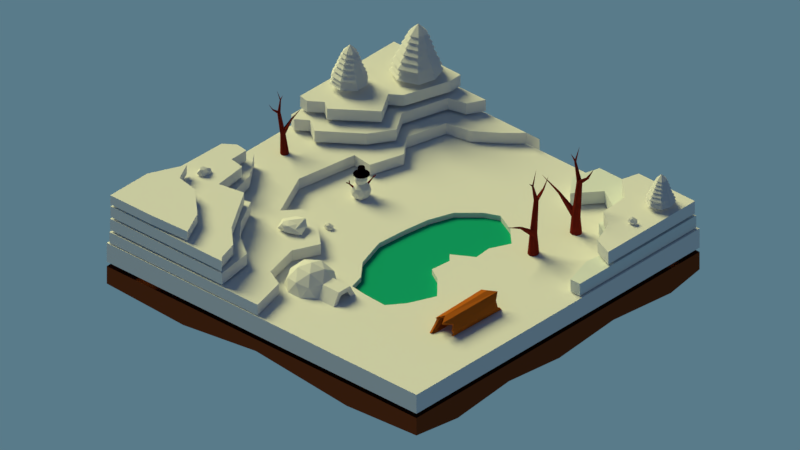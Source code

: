 # Source: xuexi2.blend  (saved by Blender 2.79.0; exported with 4.5.12 LTS)
import bpy
from mathutils import Matrix  # noqa: F401  (used for matrix-valued properties, if any)

bpy.ops.wm.read_factory_settings(use_empty=True)
scene = bpy.context.scene
scene.name = 'Scene'

# ---- collections
col_collection_1 = bpy.data.collections.new('Collection 1'); scene.collection.children.link(col_collection_1)

# ---- materials (node trees are filled in below, after node groups)
mat_material_010 = bpy.data.materials.new('Material.010')
mat_material_010.alpha_threshold = 0.0
mat_material_010.roughness = 0.5
mat_material_022 = bpy.data.materials.new('Material.022')
mat_material_022.alpha_threshold = 0.0
mat_material_022.diffuse_color = (0.7991, 0.7913, 0.2384, 1.0)
mat_material_022.roughness = 0.5
mat_material_021 = bpy.data.materials.new('Material.021')
mat_material_021.alpha_threshold = 0.0
mat_material_021.diffuse_color = (0.1779, 0.016, 0.009721, 1.0)
mat_material_021.roughness = 0.5
mat_material_020 = bpy.data.materials.new('Material.020')
mat_material_020.alpha_threshold = 0.0
mat_material_020.diffuse_color = (0.2542, 0.1413, 0.02122, 1.0)
mat_material_020.roughness = 0.5
mat_material_019 = bpy.data.materials.new('Material.019')
mat_material_019.alpha_threshold = 0.0
mat_material_019.diffuse_color = (0.2747, 0.0, 0.003677, 1.0)
mat_material_019.roughness = 0.5
mat_material_011 = bpy.data.materials.new('Material.011')
mat_material_011.alpha_threshold = 0.0
mat_material_011.roughness = 0.5
mat_material_017 = bpy.data.materials.new('Material.017')
mat_material_017.alpha_threshold = 0.0
mat_material_017.roughness = 0.5
mat_material_018 = bpy.data.materials.new('Material.018')
mat_material_018.alpha_threshold = 0.0
mat_material_018.roughness = 0.5
mat_material_016 = bpy.data.materials.new('Material.016')
mat_material_016.alpha_threshold = 0.0
mat_material_016.roughness = 0.5
mat_material_015 = bpy.data.materials.new('Material.015')
mat_material_015.alpha_threshold = 0.0
mat_material_015.roughness = 0.5
mat_material_014 = bpy.data.materials.new('Material.014')
mat_material_014.alpha_threshold = 0.0
mat_material_014.roughness = 0.5
mat_material_012 = bpy.data.materials.new('Material.012')
mat_material_012.alpha_threshold = 0.0
mat_material_012.roughness = 0.5
mat_material_009 = bpy.data.materials.new('Material.009')
mat_material_009.alpha_threshold = 0.0
mat_material_009.roughness = 0.5
mat_material_008 = bpy.data.materials.new('Material.008')
mat_material_008.alpha_threshold = 0.0
mat_material_008.roughness = 0.5
mat_material_007 = bpy.data.materials.new('Material.007')
mat_material_007.alpha_threshold = 0.0
mat_material_007.diffuse_color = (0.8, 0.7125, 0.155, 1.0)
mat_material_007.roughness = 0.5
mat_material_005 = bpy.data.materials.new('Material.005')
mat_material_005.alpha_threshold = 0.0
mat_material_005.diffuse_color = (0.1793, 0.8, 0.1973, 1.0)
mat_material_005.roughness = 0.5
mat_material_006 = bpy.data.materials.new('Material.006')
mat_material_006.alpha_threshold = 0.0
mat_material_006.roughness = 0.5
mat_material_004 = bpy.data.materials.new('Material.004')
mat_material_004.alpha_threshold = 0.0
mat_material_004.roughness = 0.5

# ---- material node trees
mat_material_010.use_nodes = True; mat_material_010.node_tree.nodes.clear()
_N = mat_material_010.node_tree.nodes; _L = mat_material_010.node_tree.links
n0 = _N.new('ShaderNodeOutputMaterial'); n0.name = 'Material Output'; n0.location = (300, 300)
n1 = _N.new('ShaderNodeBsdfDiffuse'); n1.name = 'Diffuse BSDF'; n1.location = (10, 300)
_L.new(n1.outputs[0], n0.inputs[0])
n0.is_active_output = True
mat_material_022.use_nodes = True; mat_material_022.node_tree.nodes.clear()
_N = mat_material_022.node_tree.nodes; _L = mat_material_022.node_tree.links
n0 = _N.new('ShaderNodeOutputMaterial'); n0.name = 'Material Output'; n0.location = (300, 300)
n1 = _N.new('ShaderNodeBsdfDiffuse'); n1.name = 'Diffuse BSDF'; n1.location = (10, 300)
n1.inputs[0].default_value = (0.7526, 0.8, 0.8, 1.0)
_L.new(n1.outputs[0], n0.inputs[0])
n0.is_active_output = True
mat_material_021.use_nodes = True; mat_material_021.node_tree.nodes.clear()
_N = mat_material_021.node_tree.nodes; _L = mat_material_021.node_tree.links
n0 = _N.new('ShaderNodeOutputMaterial'); n0.name = 'Material Output'; n0.location = (300, 300)
n1 = _N.new('ShaderNodeBsdfDiffuse'); n1.name = 'Diffuse BSDF'; n1.location = (10, 300)
n1.inputs[0].default_value = (0.1789, 0.0156, 0.009429, 1.0)
_L.new(n1.outputs[0], n0.inputs[0])
n0.is_active_output = True
mat_material_020.use_nodes = True; mat_material_020.node_tree.nodes.clear()
_N = mat_material_020.node_tree.nodes; _L = mat_material_020.node_tree.links
n0 = _N.new('ShaderNodeOutputMaterial'); n0.name = 'Material Output'; n0.location = (300, 300)
n1 = _N.new('ShaderNodeBsdfDiffuse'); n1.name = 'Diffuse BSDF'; n1.location = (10, 300)
n1.inputs[0].default_value = (0.214, 0.04831, 0.0147, 1.0)
_L.new(n1.outputs[0], n0.inputs[0])
n0.is_active_output = True
mat_material_019.use_nodes = True; mat_material_019.node_tree.nodes.clear()
_N = mat_material_019.node_tree.nodes; _L = mat_material_019.node_tree.links
n0 = _N.new('ShaderNodeOutputMaterial'); n0.name = 'Material Output'; n0.location = (300, 300)
n1 = _N.new('ShaderNodeBsdfDiffuse'); n1.name = 'Diffuse BSDF'; n1.location = (10, 300)
n1.inputs[0].default_value = (0.448, 0.112, 0.01337, 1.0)
_L.new(n1.outputs[0], n0.inputs[0])
n0.is_active_output = True
mat_material_011.use_nodes = True; mat_material_011.node_tree.nodes.clear()
_N = mat_material_011.node_tree.nodes; _L = mat_material_011.node_tree.links
n0 = _N.new('ShaderNodeOutputMaterial'); n0.name = 'Material Output'; n0.location = (300, 300)
n1 = _N.new('ShaderNodeBsdfDiffuse'); n1.name = 'Diffuse BSDF'; n1.location = (10, 300)
_L.new(n1.outputs[0], n0.inputs[0])
n0.is_active_output = True
mat_material_017.use_nodes = True; mat_material_017.node_tree.nodes.clear()
_N = mat_material_017.node_tree.nodes; _L = mat_material_017.node_tree.links
n0 = _N.new('ShaderNodeOutputMaterial'); n0.name = 'Material Output'; n0.location = (300, 300)
n1 = _N.new('ShaderNodeBsdfDiffuse'); n1.name = 'Diffuse BSDF'; n1.location = (10, 300)
n1.inputs[0].default_value = (0.1282, 0.0, 0.0007453, 1.0)
_L.new(n1.outputs[0], n0.inputs[0])
n0.is_active_output = True
mat_material_018.use_nodes = True; mat_material_018.node_tree.nodes.clear()
_N = mat_material_018.node_tree.nodes; _L = mat_material_018.node_tree.links
n0 = _N.new('ShaderNodeOutputMaterial'); n0.name = 'Material Output'; n0.location = (300, 300)
n1 = _N.new('ShaderNodeBsdfDiffuse'); n1.name = 'Diffuse BSDF'; n1.location = (10, 300)
n1.inputs[0].default_value = (0.002063, 0.0003492, 0.0002437, 1.0)
_L.new(n1.outputs[0], n0.inputs[0])
n0.is_active_output = True
mat_material_016.use_nodes = True; mat_material_016.node_tree.nodes.clear()
_N = mat_material_016.node_tree.nodes; _L = mat_material_016.node_tree.links
n0 = _N.new('ShaderNodeOutputMaterial'); n0.name = 'Material Output'; n0.location = (300, 300)
n1 = _N.new('ShaderNodeBsdfDiffuse'); n1.name = 'Diffuse BSDF'; n1.location = (10, 300)
_L.new(n1.outputs[0], n0.inputs[0])
n0.is_active_output = True
mat_material_015.use_nodes = True; mat_material_015.node_tree.nodes.clear()
_N = mat_material_015.node_tree.nodes; _L = mat_material_015.node_tree.links
n0 = _N.new('ShaderNodeOutputMaterial'); n0.name = 'Material Output'; n0.location = (300, 300)
n1 = _N.new('ShaderNodeBsdfDiffuse'); n1.name = 'Diffuse BSDF'; n1.location = (10, 300)
_L.new(n1.outputs[0], n0.inputs[0])
n0.is_active_output = True
mat_material_014.use_nodes = True; mat_material_014.node_tree.nodes.clear()
_N = mat_material_014.node_tree.nodes; _L = mat_material_014.node_tree.links
n0 = _N.new('ShaderNodeOutputMaterial'); n0.name = 'Material Output'; n0.location = (300, 300)
n1 = _N.new('ShaderNodeBsdfDiffuse'); n1.name = 'Diffuse BSDF'; n1.location = (10, 300)
_L.new(n1.outputs[0], n0.inputs[0])
n0.is_active_output = True
mat_material_012.use_nodes = True; mat_material_012.node_tree.nodes.clear()
_N = mat_material_012.node_tree.nodes; _L = mat_material_012.node_tree.links
n0 = _N.new('ShaderNodeOutputMaterial'); n0.name = 'Material Output'; n0.location = (300, 300)
n1 = _N.new('ShaderNodeBsdfDiffuse'); n1.name = 'Diffuse BSDF'; n1.location = (10, 300)
_L.new(n1.outputs[0], n0.inputs[0])
n0.is_active_output = True
mat_material_009.use_nodes = True; mat_material_009.node_tree.nodes.clear()
_N = mat_material_009.node_tree.nodes; _L = mat_material_009.node_tree.links
n0 = _N.new('ShaderNodeOutputMaterial'); n0.name = 'Material Output'; n0.location = (300, 300)
n1 = _N.new('ShaderNodeBsdfDiffuse'); n1.name = 'Diffuse BSDF'; n1.location = (10, 300)
n1.inputs[0].default_value = (0.007041, 0.3757, 0.2031, 1.0)
_L.new(n1.outputs[0], n0.inputs[0])
n0.is_active_output = True
mat_material_008.use_nodes = True; mat_material_008.node_tree.nodes.clear()
_N = mat_material_008.node_tree.nodes; _L = mat_material_008.node_tree.links
n0 = _N.new('ShaderNodeOutputMaterial'); n0.name = 'Material Output'; n0.location = (300, 300)
n1 = _N.new('ShaderNodeBsdfDiffuse'); n1.name = 'Diffuse BSDF'; n1.location = (10, 300)
_L.new(n1.outputs[0], n0.inputs[0])
n0.is_active_output = True
mat_material_007.use_nodes = True; mat_material_007.node_tree.nodes.clear()
_N = mat_material_007.node_tree.nodes; _L = mat_material_007.node_tree.links
n0 = _N.new('ShaderNodeOutputMaterial'); n0.name = 'Material Output'; n0.location = (300, 300)
n1 = _N.new('ShaderNodeBsdfDiffuse'); n1.name = 'Diffuse BSDF'; n1.location = (10, 300)
_L.new(n1.outputs[0], n0.inputs[0])
n0.is_active_output = True
mat_material_005.use_nodes = True; mat_material_005.node_tree.nodes.clear()
_N = mat_material_005.node_tree.nodes; _L = mat_material_005.node_tree.links
n0 = _N.new('ShaderNodeOutputMaterial'); n0.name = 'Material Output'; n0.location = (300, 300)
n1 = _N.new('ShaderNodeBsdfDiffuse'); n1.name = 'Diffuse BSDF'; n1.location = (10, 300)
_L.new(n1.outputs[0], n0.inputs[0])
n0.is_active_output = True
mat_material_006.use_nodes = True; mat_material_006.node_tree.nodes.clear()
_N = mat_material_006.node_tree.nodes; _L = mat_material_006.node_tree.links
n0 = _N.new('ShaderNodeOutputMaterial'); n0.name = 'Material Output'; n0.location = (300, 300)
n1 = _N.new('ShaderNodeBsdfDiffuse'); n1.name = 'Diffuse BSDF'; n1.location = (10, 300)
_L.new(n1.outputs[0], n0.inputs[0])
n0.is_active_output = True
mat_material_004.use_nodes = True; mat_material_004.node_tree.nodes.clear()
_N = mat_material_004.node_tree.nodes; _L = mat_material_004.node_tree.links
n0 = _N.new('ShaderNodeOutputMaterial'); n0.name = 'Material Output'; n0.location = (300, 300)
n1 = _N.new('ShaderNodeBsdfDiffuse'); n1.name = 'Diffuse BSDF'; n1.location = (10, 300)
_L.new(n1.outputs[0], n0.inputs[0])
n0.is_active_output = True

# ---- world
world_world = bpy.data.worlds.new('World'); scene.world = world_world
world_world.use_nodes = True; world_world.node_tree.nodes.clear()
_N = world_world.node_tree.nodes; _L = world_world.node_tree.links
n0 = _N.new('ShaderNodeOutputWorld'); n0.name = 'World Output'; n0.location = (300, 300)
n1 = _N.new('ShaderNodeBackground'); n1.name = 'Background'; n1.location = (10, 300)
n2 = _N.new('ShaderNodeTexSky'); n2.name = 'Sky Texture'; n2.location = (-190, 300)
n2.sky_type = 'HOSEK_WILKIE'
n2.sun_elevation = 1.571
_L.new(n1.outputs[0], n0.inputs[0])
_L.new(n2.outputs[0], n1.inputs[0])
n0.is_active_output = True
world_world.color = (0.05088, 0.05088, 0.05088)
world_world.use_sun_shadow = False
world_world.sun_shadow_jitter_overblur = 0.0
world_world.cycles.sampling_method = 'MANUAL'

# ---- cameras
cam_camera = bpy.data.cameras.new('Camera')
cam_camera.type = 'ORTHO'
cam_camera.clip_end = 100.0
cam_camera.lens = 35.0
cam_camera.sensor_width = 32.0
cam_camera.sensor_height = 18.0
cam_camera.ortho_scale = 29.31
cam_camera.dof.focus_distance = 0.0

# ---- lights
light_sun = bpy.data.lights.new('Sun', 'SUN')
light_sun.color = (1.0, 0.9639, 0.4227)
light_sun.transmission_factor = 0.0
light_sun.angle = 0.5829
light_sun.energy = 3.0
light_sun.shadow_buffer_clip_start = 0.5
light_sun.shadow_soft_size = 0.3
light_sun.shadow_cascade_max_distance = 1000.0
light_sun.cycles.use_multiple_importance_sampling = False

# ---- meshes
me_cone_009 = bpy.data.meshes.new('Cone.009')
me_cone_009.from_pydata([(0.1481, 0.9878, 4.356), (0.1481, -0.01219, 6.356), (0.8552, 0.6949, 4.356), (1.148, -0.01219, 4.356), (0.8552, -0.7193, 4.356), (0.05817, -1.012, 4.356), (-0.6763, -0.8073, 4.356), (-0.9986, 0.04648, 4.356), (-0.6059, 0.7947, 4.356), (0.1258, 1.271, 3.263), (0.1258, -0.01219, 5.83), (1.033, 0.8954, 3.263), (1.409, -0.01219, 3.263), (1.033, -0.9198, 3.263), (0.0104, -1.296, 3.263), (-0.9323, -1.033, 3.263), (-1.346, 0.06312, 3.263), (-0.842, 1.023, 3.263), (0.08128, 1.532, 2.066), (0.08128, -0.01219, 5.154), (1.173, 1.08, 2.066), (1.625, -0.01219, 2.066), (1.173, -1.104, 2.066), (-0.05758, -1.556, 2.066), (-1.192, -1.24, 2.066), (-1.689, 0.0784, 2.066), (-1.083, 1.234, 2.066), (0.01445, 1.775, 0.8862), (0.01445, -0.01219, 4.46), (1.278, 1.251, 0.8862), (1.801, -0.01219, 0.8862), (1.278, -1.276, 0.8862), (-0.1463, -1.799, 0.8862), (-1.459, -1.433, 0.8862), (-2.035, 0.09265, 0.8862), (-1.333, 1.43, 0.8862), (-0.0301, 2.057, -0.4605), (-0.0301, -0.01219, 3.677), (1.433, 1.451, -0.4605), (2.039, -0.01219, -0.4605), (1.433, -1.475, -0.4605), (-0.2162, -2.081, -0.4605), (-1.736, -1.657, -0.4605), (-2.403, 0.1092, -0.4605), (-1.59, 1.657, -0.4605), (-0.05237, 2.375, -1.759), (-0.05237, -0.01219, 3.016), (1.636, 1.676, -1.759), (2.335, -0.01219, -1.759), (1.636, -1.7, -1.759), (-0.2671, -2.4, -1.759), (-2.021, -1.911, -1.759), (-2.79, 0.1279, -1.759), (-1.853, 1.914, -1.759), (0.1036, 2.511, -3.044), (0.1036, -0.01219, 2.003), (1.888, 1.772, -3.044), (2.627, -0.01219, -3.044), (1.888, -1.797, -3.044), (-0.1234, -2.536, -3.044), (-1.977, -2.019, -3.044), (-2.79, 0.1359, -3.044), (-1.799, 2.024, -3.044), (0.1036, 2.625, -4.252), (0.1036, -0.01219, 1.022), (1.968, 1.852, -4.252), (2.74, -0.01219, -4.252), (1.968, -1.877, -4.252), (-0.1336, -2.649, -4.252), (-2.07, -2.109, -4.252), (-2.92, 0.1425, -4.252), (-1.885, 2.115, -4.252), (0.1036, 1.412, -6.496), (0.1036, 1.14, 1.5), (1.111, 0.995, -6.496), (0.918, 0.8022, 1.5), (1.528, -0.01219, -6.496), (1.255, -0.01219, 1.5), (1.111, -1.019, -6.496), (0.918, -0.8266, 1.5), (0.1036, -1.437, -6.496), (0.1036, -1.164, 1.5), (-0.9036, -1.019, -6.496), (-0.7109, -0.8266, 1.5), (-1.321, -0.01219, -6.496), (-1.048, -0.01219, 1.5), (-0.9036, 0.995, -6.496), (-0.7109, 0.8022, 1.5)], [], [(0, 1, 2), (2, 1, 3), (3, 1, 4), (4, 1, 5), (5, 1, 6), (6, 1, 7), (7, 1, 8), (8, 1, 0), (0, 2, 3, 4, 5, 6, 7, 8), (9, 10, 11), (11, 10, 12), (12, 10, 13), (13, 10, 14), (14, 10, 15), (15, 10, 16), (16, 10, 17), (17, 10, 9), (9, 11, 12, 13, 14, 15, 16, 17), (18, 19, 20), (20, 19, 21), (21, 19, 22), (22, 19, 23), (23, 19, 24), (24, 19, 25), (25, 19, 26), (26, 19, 18), (18, 20, 21, 22, 23, 24, 25, 26), (27, 28, 29), (29, 28, 30), (30, 28, 31), (31, 28, 32), (32, 28, 33), (33, 28, 34), (34, 28, 35), (35, 28, 27), (27, 29, 30, 31, 32, 33, 34, 35), (36, 37, 38), (38, 37, 39), (39, 37, 40), (40, 37, 41), (41, 37, 42), (42, 37, 43), (43, 37, 44), (44, 37, 36), (36, 38, 39, 40, 41, 42, 43, 44), (45, 46, 47), (47, 46, 48), (48, 46, 49), (49, 46, 50), (50, 46, 51), (51, 46, 52), (52, 46, 53), (53, 46, 45), (45, 47, 48, 49, 50, 51, 52, 53), (54, 55, 56), (56, 55, 57), (57, 55, 58), (58, 55, 59), (59, 55, 60), (60, 55, 61), (61, 55, 62), (62, 55, 54), (54, 56, 57, 58, 59, 60, 61, 62), (63, 64, 65), (65, 64, 66), (66, 64, 67), (67, 64, 68), (68, 64, 69), (69, 64, 70), (70, 64, 71), (71, 64, 63), (63, 65, 66, 67, 68, 69, 70, 71), (72, 73, 75, 74), (74, 75, 77, 76), (76, 77, 79, 78), (78, 79, 81, 80), (80, 81, 83, 82), (82, 83, 85, 84), (75, 73, 87, 85, 83, 81, 79, 77), (84, 85, 87, 86), (86, 87, 73, 72), (72, 74, 76, 78, 80, 82, 84, 86)])
me_cone_009.use_remesh_preserve_volume = False
me_cone_009.use_remesh_preserve_attributes = False
me_cone_009.use_mirror_vertex_groups = False
me_cone_009.update()
me_icosphere_007 = bpy.data.meshes.new('Icosphere.007')
me_icosphere_007.from_pydata([(-0.2479, 0.06185, -0.8359), (0.3389, 0.6905, -0.749), (0.2907, -0.8628, 0.5038), (0.434, 0.8086, 0.4799), (1.535, 0.8113, 0.5017), (2.024, -0.2725, 0.4809), (0.4925, -0.2901, -0.9866), (1.297, -0.3272, -0.8321), (0.747, -0.8453, -0.5167), (1.32, 0.2294, -0.8705), (-0.4154, -0.5, -0.5257), (2.23, -0.006705, 0.02547), (1.872, -0.809, 0.0), (-0.4538, -0.309, 0.0), (0.7677, -0.9495, -0.03219), (-0.7147, 0.5225, -0.348), (1.712, 0.809, 0.0), (0.2824, 0.9952, 0.04592), (-0.5521, 0.0, 0.5257), (0.8132, -0.5, 0.8507), (0.2609, 0.1986, 1.019), (-0.1639, -0.5862, 0.6332), (-0.269, 0.309, 0.8507)], [], [(6, 0, 1), (6, 1, 9), (7, 9, 11), (0, 10, 13), (1, 15, 17), (9, 1, 16), (7, 11, 12), (0, 13, 15), (9, 16, 11), (2, 5, 19), (3, 18, 22), (4, 3, 20), (5, 4, 20), (20, 3, 22), (22, 21, 20), (22, 18, 21), (21, 19, 20), (21, 2, 19), (19, 5, 20), (11, 4, 5), (11, 16, 4), (17, 3, 4), (15, 18, 3), (15, 13, 18), (13, 21, 18), (14, 2, 21), (12, 5, 2), (12, 11, 5), (16, 17, 4), (16, 1, 17), (17, 15, 3), (13, 14, 21), (13, 10, 14), (10, 8, 14), (14, 12, 2), (14, 8, 12), (8, 7, 12), (1, 0, 15), (0, 6, 10), (6, 8, 10), (7, 6, 9), (6, 7, 8)])
me_icosphere_007.materials.append(mat_material_010)
me_icosphere_007.use_remesh_preserve_volume = False
me_icosphere_007.use_remesh_preserve_attributes = False
me_icosphere_007.use_mirror_vertex_groups = False
me_icosphere_007.update()
me_plane_012 = bpy.data.meshes.new('Plane.012')
me_plane_012.from_pydata([(1.0, -1.0, 0.0), (-0.6278, -1.0, 0.0), (1.0, -0.0347, 0.0), (-0.5135, -0.7109, 0.0), (-0.1421, -0.5585, 0.0), (0.03885, -0.3109, 0.0), (0.4769, -0.2823, 0.0), (0.7626, 0.03196, 0.0), (-0.6278, -1.0, 0.1872), (1.0, -1.0, 0.1872), (1.0, -0.0347, 0.1872), (-0.5135, -0.7109, 0.1872), (-0.1421, -0.5585, 0.1872), (0.03885, -0.3109, 0.1872), (0.4769, -0.2823, 0.1872), (0.7626, 0.03196, 0.1872)], [], [(2, 0, 1, 3, 4, 5, 6, 7), (10, 15, 14, 13, 12, 11, 8, 9), (0, 2, 10, 9), (7, 6, 14, 15), (5, 4, 12, 13), (3, 1, 8, 11), (1, 0, 9, 8), (2, 7, 15, 10), (6, 5, 13, 14), (4, 3, 11, 12)])
me_plane_012.use_remesh_preserve_volume = False
me_plane_012.use_remesh_preserve_attributes = False
me_plane_012.use_mirror_vertex_groups = False
me_plane_012.update()
me_plane_011 = bpy.data.meshes.new('Plane.011')
me_plane_011.from_pydata([(-1.0, -1.0, 0.0), (1.0, -1.0, 0.0), (-1.0, -0.853, 0.1662), (-1.0, -0.853, 0.0), (1.0, 0.5191, 0.0), (-0.5989, -0.7296, 0.0), (-0.1924, -0.7732, 0.0), (-0.05445, -0.5554, 0.0), (0.1198, -0.2722, 0.0), (0.3811, -0.3376, 0.0), (0.5191, -0.1125, 0.0), (0.6715, 0.1416, 0.0), (0.3666, 0.4029, 0.0), (0.6425, 0.6207, 0.0), (-1.0, -1.0, 0.1662), (1.0, -1.0, 0.1662), (1.0, 0.5191, 0.1662), (-0.5989, -0.7296, 0.1662), (-0.1924, -0.7732, 0.1662), (-0.05445, -0.5554, 0.1662), (0.1198, -0.2722, 0.1662), (0.3811, -0.3376, 0.1662), (0.5191, -0.1125, 0.1662), (0.6715, 0.1416, 0.1662), (0.3666, 0.4029, 0.1662), (0.6425, 0.6207, 0.1662)], [], [(0, 3, 5, 6, 7, 8, 9, 10, 11, 12, 13, 4, 1), (14, 15, 16, 25, 24, 23, 22, 21, 20, 19, 18, 17, 2), (3, 0, 14, 2), (9, 8, 20, 21), (0, 1, 15, 14), (10, 9, 21, 22), (11, 10, 22, 23), (1, 4, 16, 15), (12, 11, 23, 24), (5, 3, 2, 17), (13, 12, 24, 25), (6, 5, 17, 18), (4, 13, 25, 16), (7, 6, 18, 19), (8, 7, 19, 20)])
me_plane_011.materials.append(mat_material_022)
me_plane_011.use_remesh_preserve_volume = False
me_plane_011.use_remesh_preserve_attributes = False
me_plane_011.use_mirror_vertex_groups = False
me_plane_011.update()
me_cone_008 = bpy.data.meshes.new('Cone.008')
me_cone_008.from_pydata([(0.1481, 0.9878, 4.356), (0.1481, -0.01219, 6.356), (0.8552, 0.6949, 4.356), (1.148, -0.01219, 4.356), (0.8552, -0.7193, 4.356), (0.05817, -1.012, 4.356), (-0.6763, -0.8073, 4.356), (-0.9986, 0.04648, 4.356), (-0.6059, 0.7947, 4.356), (0.1258, 1.271, 3.263), (0.1258, -0.01219, 5.83), (1.033, 0.8954, 3.263), (1.409, -0.01219, 3.263), (1.033, -0.9198, 3.263), (0.0104, -1.296, 3.263), (-0.9323, -1.033, 3.263), (-1.346, 0.06312, 3.263), (-0.842, 1.023, 3.263), (0.08128, 1.532, 2.066), (0.08128, -0.01219, 5.154), (1.173, 1.08, 2.066), (1.625, -0.01219, 2.066), (1.173, -1.104, 2.066), (-0.05758, -1.556, 2.066), (-1.192, -1.24, 2.066), (-1.689, 0.0784, 2.066), (-1.083, 1.234, 2.066), (0.01445, 1.775, 0.8862), (0.01445, -0.01219, 4.46), (1.278, 1.251, 0.8862), (1.801, -0.01219, 0.8862), (1.278, -1.276, 0.8862), (-0.1463, -1.799, 0.8862), (-1.459, -1.433, 0.8862), (-2.035, 0.09265, 0.8862), (-1.333, 1.43, 0.8862), (-0.0301, 2.057, -0.4605), (-0.0301, -0.01219, 3.677), (1.433, 1.451, -0.4605), (2.039, -0.01219, -0.4605), (1.433, -1.475, -0.4605), (-0.2162, -2.081, -0.4605), (-1.736, -1.657, -0.4605), (-2.403, 0.1092, -0.4605), (-1.59, 1.657, -0.4605), (-0.05237, 2.375, -1.759), (-0.05237, -0.01219, 3.016), (1.636, 1.676, -1.759), (2.335, -0.01219, -1.759), (1.636, -1.7, -1.759), (-0.2671, -2.4, -1.759), (-2.021, -1.911, -1.759), (-2.79, 0.1279, -1.759), (-1.853, 1.914, -1.759), (0.1036, 2.511, -3.044), (0.1036, -0.01219, 2.003), (1.888, 1.772, -3.044), (2.627, -0.01219, -3.044), (1.888, -1.797, -3.044), (-0.1234, -2.536, -3.044), (-1.977, -2.019, -3.044), (-2.79, 0.1359, -3.044), (-1.799, 2.024, -3.044), (0.1036, 2.625, -4.252), (0.1036, -0.01219, 1.022), (1.968, 1.852, -4.252), (2.74, -0.01219, -4.252), (1.968, -1.877, -4.252), (-0.1336, -2.649, -4.252), (-2.07, -2.109, -4.252), (-2.92, 0.1425, -4.252), (-1.885, 2.115, -4.252), (0.1036, 1.412, -6.496), (0.1036, 1.14, 1.5), (1.111, 0.995, -6.496), (0.918, 0.8022, 1.5), (1.528, -0.01219, -6.496), (1.255, -0.01219, 1.5), (1.111, -1.019, -6.496), (0.918, -0.8266, 1.5), (0.1036, -1.437, -6.496), (0.1036, -1.164, 1.5), (-0.9036, -1.019, -6.496), (-0.7109, -0.8266, 1.5), (-1.321, -0.01219, -6.496), (-1.048, -0.01219, 1.5), (-0.9036, 0.995, -6.496), (-0.7109, 0.8022, 1.5)], [], [(0, 1, 2), (2, 1, 3), (3, 1, 4), (4, 1, 5), (5, 1, 6), (6, 1, 7), (7, 1, 8), (8, 1, 0), (0, 2, 3, 4, 5, 6, 7, 8), (9, 10, 11), (11, 10, 12), (12, 10, 13), (13, 10, 14), (14, 10, 15), (15, 10, 16), (16, 10, 17), (17, 10, 9), (9, 11, 12, 13, 14, 15, 16, 17), (18, 19, 20), (20, 19, 21), (21, 19, 22), (22, 19, 23), (23, 19, 24), (24, 19, 25), (25, 19, 26), (26, 19, 18), (18, 20, 21, 22, 23, 24, 25, 26), (27, 28, 29), (29, 28, 30), (30, 28, 31), (31, 28, 32), (32, 28, 33), (33, 28, 34), (34, 28, 35), (35, 28, 27), (27, 29, 30, 31, 32, 33, 34, 35), (36, 37, 38), (38, 37, 39), (39, 37, 40), (40, 37, 41), (41, 37, 42), (42, 37, 43), (43, 37, 44), (44, 37, 36), (36, 38, 39, 40, 41, 42, 43, 44), (45, 46, 47), (47, 46, 48), (48, 46, 49), (49, 46, 50), (50, 46, 51), (51, 46, 52), (52, 46, 53), (53, 46, 45), (45, 47, 48, 49, 50, 51, 52, 53), (54, 55, 56), (56, 55, 57), (57, 55, 58), (58, 55, 59), (59, 55, 60), (60, 55, 61), (61, 55, 62), (62, 55, 54), (54, 56, 57, 58, 59, 60, 61, 62), (63, 64, 65), (65, 64, 66), (66, 64, 67), (67, 64, 68), (68, 64, 69), (69, 64, 70), (70, 64, 71), (71, 64, 63), (63, 65, 66, 67, 68, 69, 70, 71), (72, 73, 75, 74), (74, 75, 77, 76), (76, 77, 79, 78), (78, 79, 81, 80), (80, 81, 83, 82), (82, 83, 85, 84), (75, 73, 87, 85, 83, 81, 79, 77), (84, 85, 87, 86), (86, 87, 73, 72), (72, 74, 76, 78, 80, 82, 84, 86)])
me_cone_008.use_remesh_preserve_volume = False
me_cone_008.use_remesh_preserve_attributes = False
me_cone_008.use_mirror_vertex_groups = False
me_cone_008.update()
me_cone_007 = bpy.data.meshes.new('Cone.007')
me_cone_007.from_pydata([(0.1481, 0.9878, 4.356), (0.1481, -0.01219, 6.356), (0.8552, 0.6949, 4.356), (1.148, -0.01219, 4.356), (0.8552, -0.7193, 4.356), (0.05817, -1.012, 4.356), (-0.6763, -0.8073, 4.356), (-0.9986, 0.04648, 4.356), (-0.6059, 0.7947, 4.356), (0.1258, 1.271, 3.263), (0.1258, -0.01219, 5.83), (1.033, 0.8954, 3.263), (1.409, -0.01219, 3.263), (1.033, -0.9198, 3.263), (0.0104, -1.296, 3.263), (-0.9323, -1.033, 3.263), (-1.346, 0.06312, 3.263), (-0.842, 1.023, 3.263), (0.08128, 1.532, 2.066), (0.08128, -0.01219, 5.154), (1.173, 1.08, 2.066), (1.625, -0.01219, 2.066), (1.173, -1.104, 2.066), (-0.05758, -1.556, 2.066), (-1.192, -1.24, 2.066), (-1.689, 0.0784, 2.066), (-1.083, 1.234, 2.066), (0.01445, 1.775, 0.8862), (0.01445, -0.01219, 4.46), (1.278, 1.251, 0.8862), (1.801, -0.01219, 0.8862), (1.278, -1.276, 0.8862), (-0.1463, -1.799, 0.8862), (-1.459, -1.433, 0.8862), (-2.035, 0.09265, 0.8862), (-1.333, 1.43, 0.8862), (-0.0301, 2.057, -0.4605), (-0.0301, -0.01219, 3.677), (1.433, 1.451, -0.4605), (2.039, -0.01219, -0.4605), (1.433, -1.475, -0.4605), (-0.2162, -2.081, -0.4605), (-1.736, -1.657, -0.4605), (-2.403, 0.1092, -0.4605), (-1.59, 1.657, -0.4605), (-0.05237, 2.375, -1.759), (-0.05237, -0.01219, 3.016), (1.636, 1.676, -1.759), (2.335, -0.01219, -1.759), (1.636, -1.7, -1.759), (-0.2671, -2.4, -1.759), (-2.021, -1.911, -1.759), (-2.79, 0.1279, -1.759), (-1.853, 1.914, -1.759), (0.1036, 2.511, -3.044), (0.1036, -0.01219, 2.003), (1.888, 1.772, -3.044), (2.627, -0.01219, -3.044), (1.888, -1.797, -3.044), (-0.1234, -2.536, -3.044), (-1.977, -2.019, -3.044), (-2.79, 0.1359, -3.044), (-1.799, 2.024, -3.044), (0.1036, 2.625, -4.252), (0.1036, -0.01219, 1.022), (1.968, 1.852, -4.252), (2.74, -0.01219, -4.252), (1.968, -1.877, -4.252), (-0.1336, -2.649, -4.252), (-2.07, -2.109, -4.252), (-2.92, 0.1425, -4.252), (-1.885, 2.115, -4.252), (0.1036, 1.412, -6.496), (0.1036, 1.14, 1.5), (1.111, 0.995, -6.496), (0.918, 0.8022, 1.5), (1.528, -0.01219, -6.496), (1.255, -0.01219, 1.5), (1.111, -1.019, -6.496), (0.918, -0.8266, 1.5), (0.1036, -1.437, -6.496), (0.1036, -1.164, 1.5), (-0.9036, -1.019, -6.496), (-0.7109, -0.8266, 1.5), (-1.321, -0.01219, -6.496), (-1.048, -0.01219, 1.5), (-0.9036, 0.995, -6.496), (-0.7109, 0.8022, 1.5)], [], [(0, 1, 2), (2, 1, 3), (3, 1, 4), (4, 1, 5), (5, 1, 6), (6, 1, 7), (7, 1, 8), (8, 1, 0), (0, 2, 3, 4, 5, 6, 7, 8), (9, 10, 11), (11, 10, 12), (12, 10, 13), (13, 10, 14), (14, 10, 15), (15, 10, 16), (16, 10, 17), (17, 10, 9), (9, 11, 12, 13, 14, 15, 16, 17), (18, 19, 20), (20, 19, 21), (21, 19, 22), (22, 19, 23), (23, 19, 24), (24, 19, 25), (25, 19, 26), (26, 19, 18), (18, 20, 21, 22, 23, 24, 25, 26), (27, 28, 29), (29, 28, 30), (30, 28, 31), (31, 28, 32), (32, 28, 33), (33, 28, 34), (34, 28, 35), (35, 28, 27), (27, 29, 30, 31, 32, 33, 34, 35), (36, 37, 38), (38, 37, 39), (39, 37, 40), (40, 37, 41), (41, 37, 42), (42, 37, 43), (43, 37, 44), (44, 37, 36), (36, 38, 39, 40, 41, 42, 43, 44), (45, 46, 47), (47, 46, 48), (48, 46, 49), (49, 46, 50), (50, 46, 51), (51, 46, 52), (52, 46, 53), (53, 46, 45), (45, 47, 48, 49, 50, 51, 52, 53), (54, 55, 56), (56, 55, 57), (57, 55, 58), (58, 55, 59), (59, 55, 60), (60, 55, 61), (61, 55, 62), (62, 55, 54), (54, 56, 57, 58, 59, 60, 61, 62), (63, 64, 65), (65, 64, 66), (66, 64, 67), (67, 64, 68), (68, 64, 69), (69, 64, 70), (70, 64, 71), (71, 64, 63), (63, 65, 66, 67, 68, 69, 70, 71), (72, 73, 75, 74), (74, 75, 77, 76), (76, 77, 79, 78), (78, 79, 81, 80), (80, 81, 83, 82), (82, 83, 85, 84), (75, 73, 87, 85, 83, 81, 79, 77), (84, 85, 87, 86), (86, 87, 73, 72), (72, 74, 76, 78, 80, 82, 84, 86)])
me_cone_007.use_remesh_preserve_volume = False
me_cone_007.use_remesh_preserve_attributes = False
me_cone_007.use_mirror_vertex_groups = False
me_cone_007.update()
me_cylinder_010 = bpy.data.meshes.new('Cylinder.010')
me_cylinder_010.from_pydata([(0.0, 1.0, -1.0), (1.291e-07, 0.4562, 1.0), (0.7071, 0.7071, -1.0), (0.4438, 0.3226, 1.003), (1.0, -4.371e-08, -1.0), (0.6276, -5.908e-08, 1.004), (0.7071, -0.7071, -1.0), (0.4438, -0.3226, 1.003), (-8.742e-08, -1.0, -1.0), (0.004419, -0.4562, 1.01), (-0.7071, -0.7071, -1.0), (-0.439, -0.3226, 0.9915), (-1.0, 1.192e-08, -1.0), (-0.6227, -1.131e-08, 0.9839), (-0.7071, 0.7071, -1.0), (-0.439, 0.3226, 0.9915), (0.8139, 0.2285, 2.826), (0.5598, 0.3231, 2.854), (0.919, -8.092e-07, 2.815), (0.8139, -0.2285, 2.826), (0.56, -0.3231, 2.853), (0.306, -0.2285, 2.882), (0.2008, -1.106e-06, 2.894), (0.306, 0.2285, 2.882), (-0.01001, 0.07312, 3.789), (-0.1134, 0.1034, 3.784), (0.03281, -1.036e-06, 3.792), (-0.01001, -0.07312, 3.789), (-0.1134, -0.1034, 3.784), (-0.2229, -0.07312, 3.78), (-0.2657, -8.827e-07, 3.782), (-0.2229, 0.07312, 3.78), (0.5826, -9.518e-07, 4.658), (0.06056, -0.4157, 1.221), (-0.3582, -0.2927, 1.217), (-0.5187, -1.45e-07, 1.246), (-0.3382, 0.2853, 1.272), (-2.664, -0.1821, 1.758), (-2.516, -0.2275, 1.785), (-2.726, -0.07258, 1.747), (-2.664, 0.03698, 1.758), (-2.507, -0.2138, 1.859), (-2.643, 0.02432, 1.858), (-2.648, -0.172, 1.838), (-2.703, -0.07258, 1.841), (-5.475, -0.1099, 2.289), (0.4889, -0.2911, 2.95), (0.6813, -0.1939, 2.98), (0.7727, -8.416e-07, 2.975), (0.6903, 0.1963, 2.969), (2.081, -0.03866, 3.25), (2.029, 0.07433, 3.257), (2.029, -0.1517, 3.257), (1.904, -0.1985, 3.274), (1.87, -0.1826, 3.323), (2.011, -0.03866, 3.331), (1.965, -0.1346, 3.335), (1.97, 0.05841, 3.33), (2.968, -0.07649, 3.894), (-0.1601, -0.06823, 3.857), (-0.1847, -8.843e-07, 3.88), (-0.1571, 0.068, 3.861), (-0.8702, 3.811e-05, 4.057)], [], [(0, 1, 3, 2), (2, 3, 5, 4), (4, 5, 7, 6), (6, 7, 9, 8), (8, 9, 11, 10), (10, 11, 13, 12), (9, 7, 19, 20, 33), (12, 13, 15, 14), (14, 15, 1, 0), (0, 2, 4, 6, 8, 10, 12, 14), (17, 23, 31, 25), (15, 13, 39, 40), (5, 3, 16, 18), (33, 34, 43, 41), (1, 15, 36, 23, 17), (3, 1, 17, 16), (7, 5, 18, 19), (9, 33, 41, 38), (29, 28, 32, 59), (22, 21, 29, 30), (47, 46, 54, 56), (49, 48, 55, 57), (23, 22, 30, 31), (21, 20, 46, 28, 29), (46, 20, 53, 54), (16, 17, 25, 24, 49), (27, 26, 32), (24, 25, 32), (25, 31, 61, 32), (30, 29, 62), (28, 27, 32), (26, 24, 32), (59, 60, 62), (38, 41, 45), (34, 33, 20, 21), (35, 34, 21, 22), (36, 35, 22, 23), (41, 43, 45), (44, 42, 45), (11, 9, 38, 37), (35, 36, 42, 44), (34, 35, 44, 43), (13, 11, 37, 39), (36, 15, 40, 42), (39, 37, 45), (43, 44, 45), (42, 40, 45), (40, 39, 45), (37, 38, 45), (55, 56, 58), (46, 47, 27, 28), (47, 48, 26, 27), (48, 49, 24, 26), (52, 50, 58), (54, 53, 58), (20, 19, 52, 53), (18, 16, 51, 50), (48, 47, 56, 55), (16, 49, 57, 51), (19, 18, 50, 52), (51, 57, 58), (53, 52, 58), (50, 51, 58), (57, 55, 58), (56, 54, 58), (60, 59, 32), (61, 60, 32), (29, 59, 62), (60, 61, 62), (31, 30, 62), (61, 31, 62)])
me_cylinder_010.materials.append(mat_material_021)
me_cylinder_010.use_remesh_preserve_volume = False
me_cylinder_010.use_remesh_preserve_attributes = False
me_cylinder_010.use_mirror_vertex_groups = False
me_cylinder_010.update()
me_cylinder_009 = bpy.data.meshes.new('Cylinder.009')
me_cylinder_009.from_pydata([(0.0, 1.0, -1.0), (1.291e-07, 0.4562, 1.0), (0.7071, 0.7071, -1.0), (0.4438, 0.3226, 1.003), (1.0, -4.371e-08, -1.0), (0.6276, -5.908e-08, 1.004), (0.7071, -0.7071, -1.0), (0.4438, -0.3226, 1.003), (-8.742e-08, -1.0, -1.0), (0.004419, -0.4562, 1.01), (-0.7071, -0.7071, -1.0), (-0.439, -0.3226, 0.9915), (-1.0, 1.192e-08, -1.0), (-0.6227, -1.131e-08, 0.9839), (-0.7071, 0.7071, -1.0), (-0.439, 0.3226, 0.9915), (0.8139, 0.2285, 2.826), (0.5598, 0.3231, 2.854), (0.919, -8.092e-07, 2.815), (0.8139, -0.2285, 2.826), (0.56, -0.3231, 2.853), (0.306, -0.2285, 2.882), (0.2008, -1.106e-06, 2.894), (0.306, 0.2285, 2.882), (-0.01001, 0.07312, 3.789), (-0.1134, 0.1034, 3.784), (0.03281, -1.036e-06, 3.792), (-0.01001, -0.07312, 3.789), (-0.1134, -0.1034, 3.784), (-0.2229, -0.07312, 3.78), (-0.2657, -8.827e-07, 3.782), (-0.2229, 0.07312, 3.78), (0.5826, -9.518e-07, 4.658), (0.06056, -0.4157, 1.221), (-0.3582, -0.2927, 1.217), (-0.5187, -1.45e-07, 1.246), (-0.3382, 0.2853, 1.272), (-2.664, -0.1821, 1.758), (-2.516, -0.2275, 1.785), (-2.726, -0.07258, 1.747), (-2.664, 0.03698, 1.758), (-2.507, -0.2138, 1.859), (-2.643, 0.02432, 1.858), (-2.648, -0.172, 1.838), (-2.703, -0.07258, 1.841), (-5.475, -0.1099, 2.289), (0.4889, -0.2911, 2.95), (0.6813, -0.1939, 2.98), (0.7727, -8.416e-07, 2.975), (0.6903, 0.1963, 2.969), (2.081, -0.03866, 3.25), (2.029, 0.07433, 3.257), (2.029, -0.1517, 3.257), (1.904, -0.1985, 3.274), (1.87, -0.1826, 3.323), (2.011, -0.03866, 3.331), (1.965, -0.1346, 3.335), (1.97, 0.05841, 3.33), (2.968, -0.07649, 3.894), (-0.1601, -0.06823, 3.857), (-0.1847, -8.843e-07, 3.88), (-0.1571, 0.068, 3.861), (-0.8702, 3.811e-05, 4.057)], [], [(0, 1, 3, 2), (2, 3, 5, 4), (4, 5, 7, 6), (6, 7, 9, 8), (8, 9, 11, 10), (10, 11, 13, 12), (9, 7, 19, 20, 33), (12, 13, 15, 14), (14, 15, 1, 0), (0, 2, 4, 6, 8, 10, 12, 14), (17, 23, 31, 25), (15, 13, 39, 40), (5, 3, 16, 18), (33, 34, 43, 41), (1, 15, 36, 23, 17), (3, 1, 17, 16), (7, 5, 18, 19), (9, 33, 41, 38), (29, 28, 32, 59), (22, 21, 29, 30), (47, 46, 54, 56), (49, 48, 55, 57), (23, 22, 30, 31), (21, 20, 46, 28, 29), (46, 20, 53, 54), (16, 17, 25, 24, 49), (27, 26, 32), (24, 25, 32), (25, 31, 61, 32), (30, 29, 62), (28, 27, 32), (26, 24, 32), (59, 60, 62), (38, 41, 45), (34, 33, 20, 21), (35, 34, 21, 22), (36, 35, 22, 23), (41, 43, 45), (44, 42, 45), (11, 9, 38, 37), (35, 36, 42, 44), (34, 35, 44, 43), (13, 11, 37, 39), (36, 15, 40, 42), (39, 37, 45), (43, 44, 45), (42, 40, 45), (40, 39, 45), (37, 38, 45), (55, 56, 58), (46, 47, 27, 28), (47, 48, 26, 27), (48, 49, 24, 26), (52, 50, 58), (54, 53, 58), (20, 19, 52, 53), (18, 16, 51, 50), (48, 47, 56, 55), (16, 49, 57, 51), (19, 18, 50, 52), (51, 57, 58), (53, 52, 58), (50, 51, 58), (57, 55, 58), (56, 54, 58), (60, 59, 32), (61, 60, 32), (29, 59, 62), (60, 61, 62), (31, 30, 62), (61, 31, 62)])
me_cylinder_009.materials.append(mat_material_021)
me_cylinder_009.use_remesh_preserve_volume = False
me_cylinder_009.use_remesh_preserve_attributes = False
me_cylinder_009.use_mirror_vertex_groups = False
me_cylinder_009.update()
me_cylinder_008 = bpy.data.meshes.new('Cylinder.008')
me_cylinder_008.from_pydata([(0.0, 1.0, -1.0), (1.291e-07, 0.4562, 1.0), (0.7071, 0.7071, -1.0), (0.4438, 0.3226, 1.003), (1.0, -4.371e-08, -1.0), (0.6276, -5.908e-08, 1.004), (0.7071, -0.7071, -1.0), (0.4438, -0.3226, 1.003), (-8.742e-08, -1.0, -1.0), (0.004419, -0.4562, 1.01), (-0.7071, -0.7071, -1.0), (-0.439, -0.3226, 0.9915), (-1.0, 1.192e-08, -1.0), (-0.6227, -1.131e-08, 0.9839), (-0.7071, 0.7071, -1.0), (-0.439, 0.3226, 0.9915), (0.8139, 0.2285, 2.826), (0.5598, 0.3231, 2.854), (0.919, -8.092e-07, 2.815), (0.8139, -0.2285, 2.826), (0.56, -0.3231, 2.853), (0.306, -0.2285, 2.882), (0.2008, -1.106e-06, 2.894), (0.306, 0.2285, 2.882), (-0.01001, 0.07312, 3.789), (-0.1134, 0.1034, 3.784), (0.03281, -1.036e-06, 3.792), (-0.01001, -0.07312, 3.789), (-0.1134, -0.1034, 3.784), (-0.2229, -0.07312, 3.78), (-0.2657, -8.827e-07, 3.782), (-0.2229, 0.07312, 3.78), (0.5826, -9.518e-07, 4.658), (0.06056, -0.4157, 1.221), (-0.3582, -0.2927, 1.217), (-0.5187, -1.45e-07, 1.246), (-0.3382, 0.2853, 1.272), (-2.664, -0.1821, 1.758), (-2.516, -0.2275, 1.785), (-2.726, -0.07258, 1.747), (-2.664, 0.03698, 1.758), (-2.507, -0.2138, 1.859), (-2.643, 0.02432, 1.858), (-2.648, -0.172, 1.838), (-2.703, -0.07258, 1.841), (-5.475, -0.1099, 2.289), (0.4889, -0.2911, 2.95), (0.6813, -0.1939, 2.98), (0.7727, -8.416e-07, 2.975), (0.6903, 0.1963, 2.969), (2.081, -0.03866, 3.25), (2.029, 0.07433, 3.257), (2.029, -0.1517, 3.257), (1.904, -0.1985, 3.274), (1.87, -0.1826, 3.323), (2.011, -0.03866, 3.331), (1.965, -0.1346, 3.335), (1.97, 0.05841, 3.33), (2.968, -0.07649, 3.894), (-0.1601, -0.06823, 3.857), (-0.1847, -8.843e-07, 3.88), (-0.1571, 0.068, 3.861), (-0.8702, 3.811e-05, 4.057)], [], [(0, 1, 3, 2), (2, 3, 5, 4), (4, 5, 7, 6), (6, 7, 9, 8), (8, 9, 11, 10), (10, 11, 13, 12), (9, 7, 19, 20, 33), (12, 13, 15, 14), (14, 15, 1, 0), (0, 2, 4, 6, 8, 10, 12, 14), (17, 23, 31, 25), (15, 13, 39, 40), (5, 3, 16, 18), (33, 34, 43, 41), (1, 15, 36, 23, 17), (3, 1, 17, 16), (7, 5, 18, 19), (9, 33, 41, 38), (29, 28, 32, 59), (22, 21, 29, 30), (47, 46, 54, 56), (49, 48, 55, 57), (23, 22, 30, 31), (21, 20, 46, 28, 29), (46, 20, 53, 54), (16, 17, 25, 24, 49), (27, 26, 32), (24, 25, 32), (25, 31, 61, 32), (30, 29, 62), (28, 27, 32), (26, 24, 32), (59, 60, 62), (38, 41, 45), (34, 33, 20, 21), (35, 34, 21, 22), (36, 35, 22, 23), (41, 43, 45), (44, 42, 45), (11, 9, 38, 37), (35, 36, 42, 44), (34, 35, 44, 43), (13, 11, 37, 39), (36, 15, 40, 42), (39, 37, 45), (43, 44, 45), (42, 40, 45), (40, 39, 45), (37, 38, 45), (55, 56, 58), (46, 47, 27, 28), (47, 48, 26, 27), (48, 49, 24, 26), (52, 50, 58), (54, 53, 58), (20, 19, 52, 53), (18, 16, 51, 50), (48, 47, 56, 55), (16, 49, 57, 51), (19, 18, 50, 52), (51, 57, 58), (53, 52, 58), (50, 51, 58), (57, 55, 58), (56, 54, 58), (60, 59, 32), (61, 60, 32), (29, 59, 62), (60, 61, 62), (31, 30, 62), (61, 31, 62)])
me_cylinder_008.materials.append(mat_material_021)
me_cylinder_008.use_remesh_preserve_volume = False
me_cylinder_008.use_remesh_preserve_attributes = False
me_cylinder_008.use_mirror_vertex_groups = False
me_cylinder_008.update()
me_plane_009 = bpy.data.meshes.new('Plane.009')
me_plane_009.from_pydata([(-1.0, 1.0, -0.1068), (-1.0, -1.0, -0.1068), (1.0, -1.0, -0.1068), (1.0, 1.0, -0.1068), (-1.0, 1.0, -0.2053), (-1.0, -1.0, -0.2053), (1.0, -1.0, -0.2053), (1.0, 1.0, -0.2053), (-0.7086, -1.0, -0.2431), (-0.3462, -1.0, -0.2053), (0.009897, -1.0, -0.2408), (0.3912, -1.0, -0.2053), (0.7977, -1.0, -0.244), (0.5925, 1.0, -0.2243), (0.1986, 1.0, -0.1706), (-0.1481, 1.0, -0.2369), (-0.4096, 1.0, -0.18), (-0.772, 1.0, -0.2274), (0.2419, 0.5501, -0.2053), (0.2586, 0.3765, -0.2053), (0.2977, -0.02883, -0.2053), (0.317, -0.2301, -0.2053), (0.3487, -0.5593, -0.2053), (-0.7566, 0.515, -0.2053), (-0.7437, 0.1064, -0.2053), (-0.7411, 0.02412, -0.2053), (-0.725, -0.4824, -0.2053), (-0.7228, -0.5512, -0.2053), (-1.0, 0.5064, -0.2276), (-1.0, 0.03732, -0.1734), (-1.0, -0.549, -0.2308), (0.4355, -0.5599, -0.2053), (0.4725, -0.1924, -0.2053), (0.488, -0.03853, -0.2053), (0.5373, 0.4515, -0.2053), (0.5483, 0.5609, -0.2053), (-0.6416, -0.5518, -0.2053), (-0.6277, -0.4589, -0.2053), (-0.5569, 0.01473, -0.2053), (-0.5348, 0.1627, -0.2053), (-0.4807, 0.5247, -0.2053), (0.6372, 0.5641, -0.2053), (0.6458, 0.4808, -0.2053), (0.7001, -0.04934, -0.2053), (0.709, -0.1351, -0.2053), (0.7528, -0.5623, -0.2053), (-0.3946, 0.5277, -0.2053), (-0.3843, 0.2032, -0.2053), (-0.3781, 0.005622, -0.2053), (-0.3653, -0.3953, -0.2053), (-0.3603, -0.5539, -0.2053), (1.0, -0.5642, -0.2449), (1.0, -0.06463, -0.2053), (1.0, 0.5768, -0.2416), (0.8419, -0.563, -0.2053), (0.8896, -0.09137, -0.2053), (0.8929, -0.05917, -0.2053), (0.9559, 0.5643, -0.2053), (0.957, 0.5753, -0.2053), (-0.302, -0.5543, -0.2053), (-0.2843, -0.3757, -0.2053), (-0.2472, -0.00105, -0.2053), (-0.2227, 0.2468, -0.2053), (-0.1942, 0.5348, -0.2053), (-0.1116, 0.5377, -0.2053), (-0.09138, 0.2821, -0.2053), (-0.06829, -0.01018, -0.2053), (-0.04401, -0.3175, -0.2053), (-0.02514, -0.5564, -0.2053), (0.05169, -0.557, -0.2053), (0.07705, -0.2882, -0.2053), (0.1025, -0.01889, -0.2053), (0.1367, 0.3436, -0.2053), (0.1559, 0.5471, -0.2053)], [], [(3, 0, 4, 17, 16, 15, 14, 13, 7), (4, 28, 23, 17), (1, 2, 6, 12, 11, 10, 9, 8, 5), (2, 3, 7, 53, 52, 51, 6), (0, 1, 5, 30, 29, 28, 4), (17, 23, 40, 16), (16, 46, 63, 15), (15, 64, 73, 14), (14, 18, 35, 13), (13, 41, 58, 7), (7, 58, 53), (12, 45, 31, 11), (11, 22, 69, 10), (10, 68, 59, 9), (9, 50, 36, 8), (35, 18, 19, 34), (34, 19, 20, 33), (33, 20, 21, 32), (32, 21, 22, 31), (31, 22, 11), (40, 23, 24, 39), (39, 24, 25, 38), (38, 25, 26, 37), (37, 26, 27, 36), (36, 27, 8), (69, 22, 21, 70), (70, 21, 20, 71), (71, 20, 19, 72), (72, 19, 18, 73), (73, 18, 14), (58, 41, 42, 57), (57, 42, 43, 56), (56, 43, 44, 55), (55, 44, 45, 54), (54, 45, 12), (63, 46, 47, 62), (62, 47, 48, 61), (61, 48, 49, 60), (60, 49, 50, 59), (59, 50, 9), (59, 68, 67, 60), (60, 67, 66, 61), (61, 66, 65, 62), (62, 65, 64, 63), (63, 64, 15), (53, 58, 57), (57, 56, 52, 53), (52, 55, 54, 51), (51, 54, 12, 6), (55, 52, 56), (23, 28, 29, 24), (24, 29, 25), (25, 29, 30, 26), (26, 30, 27), (27, 30, 5, 8), (73, 64, 65, 72), (72, 65, 66, 71), (71, 66, 67, 70), (70, 67, 68, 69), (69, 68, 10), (36, 50, 49, 37), (37, 49, 48, 38), (38, 48, 47, 39), (39, 47, 46, 40), (40, 46, 16), (31, 45, 44, 32), (32, 44, 43, 33), (33, 43, 42, 34), (34, 42, 41, 35), (35, 41, 13)])
me_plane_009.materials.append(mat_material_020)
me_plane_009.use_remesh_preserve_volume = False
me_plane_009.use_remesh_preserve_attributes = False
me_plane_009.use_mirror_vertex_groups = False
me_plane_009.update()
me_cylinder_006 = bpy.data.meshes.new('Cylinder.006')
me_cylinder_006.from_pydata([(5.721e-08, 1.0, -1.082), (-0.06235, 0.9018, 1.095), (0.5, 0.866, -1.0), (0.3969, 0.8121, 1.0), (0.8209, 0.5564, -1.0), (0.7046, 0.5613, 1.218), (1.0, -4.371e-08, -1.0), (0.9018, 0.06235, 1.0), (0.866, -0.5, -1.253), (0.8121, -0.3969, 1.363), (0.5, -0.8344, -1.0), (0.5049, -0.7181, 1.0), (0.01279, -1.0, -1.0), (0.07513, -0.9018, 1.109), (-0.4521, -0.866, -1.252), (-0.349, -0.8121, 1.0), (-0.866, -0.5, -1.197), (-0.7498, -0.5049, 1.0), (-1.069, -2.126e-07, -1.44), (-0.9707, -0.06235, 1.21), (-0.866, 0.5, -1.479), (-0.8121, 0.3969, 1.163), (-0.5, 0.945, -1.805), (-0.5049, 0.8287, 1.373), (0.4097, -0.6085, 1.0), (0.4058, -0.7028, -1.0), (-0.6085, -0.4097, 1.0), (-0.7028, -0.4058, -1.197), (0.06122, -0.7318, 1.109), (0.007591, -0.8115, -1.0), (-0.0506, 0.7318, 1.095), (5.721e-08, 0.8115, -1.082), (-0.4097, 0.6333, 1.373), (-0.4058, 0.7205, -1.805), (-0.6591, 0.3221, 1.163), (-0.7028, 0.4058, -1.479), (0.5996, 0.4274, 1.218), (0.6975, 0.4184, -1.0), (0.6591, -0.3221, 1.363), (-0.3071, -0.6591, 1.0), (-0.395, -0.7028, -1.252), (0.3221, 0.6591, 1.0), (0.4058, 0.7028, -1.0), (0.7318, 0.0506, 1.0), (0.8115, -3.547e-08, -1.0), (-0.7534, -0.0506, 1.21), (-0.827, -1.25e-07, -1.44), (0.3969, 0.8121, 0.999), (0.6599, 0.4219, -0.1465), (0.5031, 0.8631, -1.0), (0.8027, 0.005614, -0.7781), (0.8655, -0.499, -0.9775), (0.7157, 0.242, -0.3052), (0.7093, -0.4083, -1.253)], [], [(0, 1, 3, 47, 2), (2, 47, 3, 5, 4, 49), (4, 5, 7, 6), (6, 7, 9, 51, 8), (10, 11, 13, 12), (12, 13, 15, 14), (14, 15, 17, 16), (16, 17, 19, 18), (18, 19, 21, 20), (3, 41, 36, 5), (20, 21, 23, 22), (22, 23, 1, 0), (0, 31, 33, 22), (40, 39, 28, 29), (29, 28, 24, 25), (44, 50, 37), (27, 26, 39, 40), (8, 53, 44, 6), (7, 43, 38, 9), (46, 45, 26, 27), (18, 46, 27, 16), (35, 34, 45, 46), (33, 32, 34, 35), (42, 41, 30, 31), (37, 48, 36, 41, 42), (31, 30, 32, 33), (9, 11, 10, 8), (9, 38, 24, 11), (32, 23, 21, 34), (41, 3, 1, 30), (34, 21, 19, 45), (30, 1, 23, 32), (11, 24, 28, 13), (13, 28, 39, 15), (15, 39, 26, 17), (17, 26, 45, 19), (5, 36, 43, 7), (14, 40, 29, 12), (16, 27, 40, 14), (53, 38, 43, 44), (12, 29, 25, 10), (8, 10, 25, 53), (37, 50, 52, 48), (48, 52, 50, 43, 36), (22, 33, 35, 20), (20, 35, 46, 18), (31, 0, 2, 49, 42), (42, 49, 4, 37), (37, 4, 6, 44), (38, 53, 25, 24)])
me_cylinder_006.materials.append(mat_material_019)
me_cylinder_006.use_remesh_preserve_volume = False
me_cylinder_006.use_remesh_preserve_attributes = False
me_cylinder_006.use_mirror_vertex_groups = False
me_cylinder_006.update()
me_icosphere_006 = bpy.data.meshes.new('Icosphere.006')
me_icosphere_006.from_pydata([(-0.2728, 0.06185, -0.736), (0.3389, 0.8233, -0.749), (0.2903, -1.138, 0.5053), (0.434, 1.17, 0.4799), (1.533, 1.127, 0.512), (1.828, -0.2725, 1.269), (0.4925, -0.2959, -0.9866), (1.297, -0.344, -0.8321), (0.747, -1.308, -0.5167), (1.32, 0.2294, -0.8705), (-0.5043, -0.5, -0.169), (2.074, 0.03017, 0.6523), (1.772, -0.8353, 0.4007), (-0.6065, -0.309, 0.613), (0.7677, -1.655, -0.03219), (-0.7395, 0.5314, -0.2487), (1.712, 1.001, 0.002669), (0.2824, 1.537, 0.04592), (-0.6306, 1.295e-09, 0.8411), (0.8132, -0.5821, 0.8505), (0.2609, 0.1986, 1.019), (-0.2184, -0.5906, 0.8522), (-0.2786, 0.3103, 0.889)], [], [(6, 0, 1), (6, 1, 9), (7, 9, 11), (0, 10, 13), (1, 15, 17), (9, 1, 16), (7, 11, 12), (0, 13, 15), (9, 16, 11), (2, 5, 19), (3, 18, 22), (4, 3, 20), (5, 4, 20), (20, 3, 22), (22, 21, 20), (22, 18, 21), (21, 19, 20), (21, 2, 19), (19, 5, 20), (11, 4, 5), (11, 16, 4), (17, 3, 4), (15, 18, 3), (15, 13, 18), (13, 21, 18), (14, 2, 21), (12, 5, 2), (12, 11, 5), (16, 17, 4), (16, 1, 17), (17, 15, 3), (13, 14, 21), (13, 10, 14), (10, 8, 14), (14, 12, 2), (14, 8, 12), (8, 7, 12), (1, 0, 15), (0, 6, 10), (6, 8, 10), (7, 6, 9), (6, 7, 8)])
me_icosphere_006.materials.append(mat_material_011)
me_icosphere_006.use_remesh_preserve_volume = False
me_icosphere_006.use_remesh_preserve_attributes = False
me_icosphere_006.use_mirror_vertex_groups = False
me_icosphere_006.update()
me_cylinder_002 = bpy.data.meshes.new('Cylinder.002')
me_cylinder_002.from_pydata([(5.164, 0.6312, -0.7198), (5.292, 0.293, 1.19), (5.744, 0.1936, -0.7454), (5.455, 0.03448, 1.19), (5.615, -0.2684, -0.6249), (5.312, -0.2359, 1.19), (5.152, -0.5242, -0.6406), (5.007, -0.2477, 1.19), (4.577, -0.133, -0.7275), (4.844, 0.01075, 1.19), (4.731, 0.4121, -0.6609), (4.987, 0.2811, 1.19), (5.853, 0.03448, 2.099), (5.69, 0.293, 2.099), (5.711, -0.2359, 2.099), (5.406, -0.2477, 2.099), (5.243, 0.01075, 2.099), (5.385, 0.2811, 2.099), (5.094, -0.2477, 1.388), (4.941, 0.01075, 1.411), (4.07, -0.7123, 1.634), (4.161, -0.9156, 1.638), (4.328, -0.8644, 1.761), (4.257, -0.6551, 1.771), (-1.681, 1.909, 0.9997), (-3.399, 1.729, 1.919), (-0.9711, 1.656, 1.29), (-2.756, 1.501, 2.181), (-0.4512, 0.9657, 1.502), (-2.286, 0.8761, 2.373), (-0.2608, 0.02261, 1.58), (-2.114, 0.02261, 2.444), (-0.4512, -0.9205, 1.502), (-2.286, -0.8308, 2.373), (-0.9711, -1.611, 1.29), (-2.756, -1.456, 2.181), (-1.681, -1.864, 0.9997), (-3.399, -1.684, 1.919), (-2.392, -1.611, 0.7097), (-4.042, -1.456, 1.656), (-2.912, -0.9205, 0.4974), (-4.512, -0.8308, 1.464), (-3.102, 0.02261, 0.4197), (-4.685, 0.02261, 1.394), (-2.912, 0.9657, 0.4974), (-4.512, 0.8761, 1.464), (-2.392, 1.656, 0.7097), (-4.042, 1.501, 1.656), (-2.778, 3.459, 0.1764), (-3.872, 2.007, -0.2702), (-4.272, 0.02261, -0.4337), (-3.872, -1.962, -0.2702), (-2.778, -3.414, 0.1764), (-1.283, -3.946, 0.7865), (0.2112, -3.414, 1.397), (1.305, -1.962, 1.843), (1.706, 0.02261, 2.007), (1.305, 2.007, 1.843), (0.2112, 3.459, 1.397), (-1.283, 3.991, 0.7865), (-3.354, 1.024, 2.306), (-2.913, 1.457, 2.247), (-3.239, 1.212, 2.321), (-3.077, 1.37, 2.3), (-3.537, 1.679, 1.993), (-3.79, 1.179, 2.128), (-3.664, 1.579, 2.06), (-3.756, 1.396, 2.11), (-3.036, 0.6009, 2.436), (-2.456, 0.851, 2.434), (-2.86, 0.7092, 2.476), (-2.648, 0.8007, 2.475), (-2.919, 0.02261, 2.484), (-2.289, 0.02261, 2.502), (-2.722, 0.02261, 2.532), (-2.491, 0.02261, 2.539), (-3.036, -0.5557, 2.436), (-2.456, -0.8058, 2.434), (-2.86, -0.664, 2.476), (-2.648, -0.7555, 2.475), (-3.354, -0.9791, 2.306), (-2.913, -1.412, 2.247), (-3.239, -1.167, 2.321), (-3.077, -1.325, 2.3), (-3.79, -1.134, 2.128), (-3.537, -1.634, 1.993), (-3.756, -1.351, 2.11), (-3.664, -1.534, 2.06), (-4.226, -0.9791, 1.95), (-4.161, -1.412, 1.738), (-4.273, -1.167, 1.899), (-4.25, -1.325, 1.821), (-4.544, -0.5557, 1.82), (-4.618, -0.8058, 1.551), (-4.652, -0.664, 1.744), (-4.679, -0.7555, 1.646), (-4.661, 0.02261, 1.772), (-4.785, 0.02261, 1.483), (-4.79, 0.02261, 1.688), (-4.836, 0.02261, 1.582), (-4.544, 0.6009, 1.82), (-4.618, 0.851, 1.551), (-4.652, 0.7092, 1.744), (-4.679, 0.8007, 1.646), (-4.226, 1.024, 1.95), (-4.161, 1.457, 1.738), (-4.273, 1.212, 1.899), (-4.25, 1.37, 1.821), (-3.619, 2.007, -0.4051), (-2.525, 3.459, 0.04149), (-3.619, -1.962, -0.4051), (-4.02, 0.02261, -0.5686), (-1.031, -3.946, 0.6516), (-2.525, -3.414, 0.04149), (1.557, -1.962, 1.708), (0.4633, -3.414, 1.262), (1.557, 2.007, 1.708), (1.958, 0.02261, 1.872), (-1.031, 3.991, 0.6516), (0.4633, 3.459, 1.262), (1.19, -0.3588, -2.867), (-2.881, -0.4708, -2.637), (1.113, 0.1377, -3.113), (-2.931, -0.199, -2.698), (0.8352, 0.5527, -3.012), (-2.935, 0.05407, -2.618), (0.9142, 0.7632, -2.787), (-2.89, 0.03539, -2.477), (1.222, 0.34, -2.557), (-2.84, -0.2364, -2.416), (1.111, -0.1995, -2.647), (-2.836, -0.4895, -2.496), (-4.903, -0.3776, -2.753), (-4.853, -0.6494, -2.692), (-4.907, -0.1245, -2.673), (-4.862, -0.1432, -2.532), (-4.812, -0.415, -2.471), (-4.808, -0.6681, -2.551), (-3.319, -0.003441, -2.489), (-3.32, -0.2799, -2.429), (-3.724, 0.2949, -1.959), (-3.768, 0.5037, -1.989), (-4.046, 0.4404, -2.051), (-4.035, 0.224, -2.028), (2.468, 0.02262, -1.39), (3.03, -1.607, -0.0977), (0.6963, -2.614, -1.051), (-0.7463, 0.02262, -1.64), (0.6963, 2.659, -1.051), (3.03, 1.652, -0.0977), (0.163, -2.614, 0.452), (-2.171, -1.607, -0.501), (-2.171, 1.652, -0.501), (0.163, 2.659, 0.452), (1.606, 0.02262, 1.041), (-1.609, 0.02262, 0.7917), (1.785, -1.527, -1.382), (3.157, -0.9351, -0.8221), (2.115, -2.485, -0.6224), (3.487, 0.02262, -0.0623), (3.157, 0.9803, -0.8221), (0.9368, 0.02262, -1.728), (-0.1049, -1.527, -1.529), (1.785, 1.572, -1.382), (-0.1049, 1.572, -1.529), (2.115, 2.53, -0.6224), (2.65, -0.9351, 0.607), (2.65, 0.9803, 0.607), (0.4296, -3.077, -0.2993), (1.802, -2.485, 0.2608), (-1.79, -0.9351, -1.206), (-0.9424, -2.485, -0.8595), (-0.9424, 2.53, -0.8595), (-1.79, 0.9803, -1.206), (1.802, 2.53, 0.2608), (0.4296, 3.122, -0.2993), (0.9641, -1.527, 0.9301), (-1.256, -2.485, 0.02376), (-2.628, 0.02262, -0.5364), (-1.256, 2.53, 0.02376), (0.9641, 1.572, 0.9301), (-0.9255, -1.527, 0.7836), (-0.07752, 0.02262, 1.13), (-2.297, -0.9351, 0.2234), (-2.297, 0.9803, 0.2234), (-0.9255, 1.572, 0.7836), (7.63, 0.02262, -4.153), (8.5, -2.499, -2.152), (4.887, -4.058, -3.627), (2.654, 0.02262, -4.538), (4.887, 4.103, -3.627), (8.5, 2.544, -2.152), (4.062, -4.058, -1.301), (0.4487, -2.499, -2.776), (0.4487, 2.544, -2.776), (4.062, 4.103, -1.301), (6.294, 0.02262, -0.3893), (1.319, 0.02262, -0.7751), (6.572, -2.376, -4.14), (8.695, -1.46, -3.273), (7.083, -3.858, -2.964), (9.206, 0.02262, -2.097), (8.695, 1.505, -3.273), (5.259, 0.02262, -4.676), (3.647, -2.376, -4.367), (6.572, 2.421, -4.14), (3.647, 2.421, -4.367), (7.083, 3.903, -2.964), (7.91, -1.46, -1.061), (7.91, 1.505, -1.061), (4.474, -4.774, -2.464), (6.598, -3.858, -1.597), (1.038, -1.46, -3.867), (2.351, -3.858, -3.331), (2.351, 3.903, -3.331), (1.038, 1.505, -3.867), (6.598, 3.903, -1.597), (4.474, 4.82, -2.464), (5.302, -2.376, -0.5609), (1.866, -3.858, -1.964), (-0.258, 0.02262, -2.831), (1.866, 3.903, -1.964), (5.302, 2.421, -0.5609), (2.377, -2.376, -0.7877), (3.689, 0.02262, -0.2518), (0.2533, -1.46, -1.655), (0.2533, 1.505, -1.655), (2.377, 2.421, -0.7877)], [], [(0, 1, 3, 2), (2, 3, 5, 4), (4, 5, 7, 6), (6, 7, 9, 8), (5, 3, 12, 14), (8, 9, 11, 10), (10, 11, 1, 0), (0, 2, 4, 6, 8, 10), (12, 13, 17, 16, 15, 14), (11, 9, 19, 16, 17), (3, 1, 13, 12), (7, 5, 14, 15, 18), (1, 11, 17, 13), (7, 18, 22, 21), (20, 21, 22, 23), (19, 18, 15, 16), (18, 19, 23, 22), (9, 7, 21, 20), (19, 9, 20, 23), (24, 25, 27, 26), (26, 27, 29, 28), (28, 29, 31, 30), (30, 31, 33, 32), (32, 33, 35, 34), (34, 35, 37, 36), (36, 37, 39, 38), (38, 39, 41, 40), (40, 41, 43, 42), (42, 43, 45, 44), (45, 43, 97, 101), (44, 45, 47, 46), (46, 47, 25, 24), (30, 32, 55, 56), (29, 27, 61, 69), (43, 41, 93, 97), (41, 39, 89, 93), (39, 37, 85, 89), (37, 35, 81, 85), (35, 33, 77, 81), (31, 29, 69, 73), (60, 65, 104, 100, 96, 92, 88, 84, 80, 76, 72, 68), (33, 31, 73, 77), (53, 52, 113, 112), (25, 47, 105, 64), (47, 45, 101, 105), (61, 64, 66, 63), (63, 66, 67, 62), (62, 67, 65, 60), (69, 61, 63, 71), (71, 63, 62, 70), (70, 62, 60, 68), (73, 69, 71, 75), (75, 71, 70, 74), (74, 70, 68, 72), (77, 73, 75, 79), (79, 75, 74, 78), (78, 74, 72, 76), (81, 77, 79, 83), (83, 79, 78, 82), (82, 78, 76, 80), (85, 81, 83, 87), (87, 83, 82, 86), (86, 82, 80, 84), (89, 85, 87, 91), (91, 87, 86, 90), (90, 86, 84, 88), (93, 89, 91, 95), (95, 91, 90, 94), (94, 90, 88, 92), (97, 93, 95, 99), (99, 95, 94, 98), (98, 94, 92, 96), (101, 97, 99, 103), (103, 99, 98, 102), (102, 98, 96, 100), (105, 101, 103, 107), (107, 103, 102, 106), (106, 102, 100, 104), (64, 105, 107, 66), (66, 107, 106, 67), (67, 106, 104, 65), (27, 25, 64, 61), (46, 24, 59, 48), (24, 26, 58, 59), (28, 30, 56, 57), (44, 46, 48, 49), (26, 28, 57, 58), (42, 44, 49, 50), (40, 42, 50, 51), (38, 40, 51, 52), (36, 38, 52, 53), (34, 36, 53, 54), (32, 34, 54, 55), (118, 119, 116, 117, 114, 115, 112, 113, 110, 111, 108, 109), (50, 49, 108, 111), (54, 53, 112, 115), (59, 58, 119, 118), (55, 54, 115, 114), (48, 59, 118, 109), (58, 57, 116, 119), (49, 48, 109, 108), (56, 55, 114, 117), (57, 56, 117, 116), (51, 50, 111, 110), (52, 51, 110, 113), (120, 121, 123, 122), (122, 123, 125, 124), (124, 125, 127, 126), (126, 127, 129, 128), (125, 123, 132, 134), (128, 129, 131, 130), (130, 131, 121, 120), (120, 122, 124, 126, 128, 130), (132, 133, 137, 136, 135, 134), (131, 129, 139, 136, 137), (123, 121, 133, 132), (127, 125, 134, 135, 138), (121, 131, 137, 133), (127, 138, 142, 141), (140, 141, 142, 143), (139, 138, 135, 136), (138, 139, 143, 142), (129, 127, 141, 140), (139, 129, 140, 143), (144, 157, 156), (145, 157, 159), (144, 156, 161), (144, 161, 163), (144, 163, 160), (145, 159, 166), (146, 158, 168), (147, 162, 170), (148, 164, 172), (149, 165, 174), (145, 166, 169), (146, 168, 171), (147, 170, 173), (148, 172, 175), (149, 174, 167), (150, 176, 181), (151, 177, 183), (152, 178, 184), (153, 179, 185), (154, 180, 182), (182, 185, 155), (182, 180, 185), (180, 153, 185), (185, 184, 155), (185, 179, 184), (179, 152, 184), (184, 183, 155), (184, 178, 183), (178, 151, 183), (183, 181, 155), (183, 177, 181), (177, 150, 181), (181, 182, 155), (181, 176, 182), (176, 154, 182), (167, 180, 154), (167, 174, 180), (174, 153, 180), (175, 179, 153), (175, 172, 179), (172, 152, 179), (173, 178, 152), (173, 170, 178), (170, 151, 178), (171, 177, 151), (171, 168, 177), (168, 150, 177), (169, 176, 150), (169, 166, 176), (166, 154, 176), (174, 175, 153), (174, 165, 175), (165, 148, 175), (172, 173, 152), (172, 164, 173), (164, 147, 173), (170, 171, 151), (170, 162, 171), (162, 146, 171), (168, 169, 150), (168, 158, 169), (158, 145, 169), (166, 167, 154), (166, 159, 167), (159, 149, 167), (160, 165, 149), (160, 163, 165), (163, 148, 165), (163, 164, 148), (163, 161, 164), (161, 147, 164), (161, 162, 147), (161, 156, 162), (156, 146, 162), (159, 160, 149), (159, 157, 160), (157, 144, 160), (156, 158, 146), (156, 157, 158), (157, 145, 158), (186, 199, 198), (187, 199, 201), (186, 198, 203), (186, 203, 205), (186, 205, 202), (187, 201, 208), (188, 200, 210), (189, 204, 212), (190, 206, 214), (191, 207, 216), (187, 208, 211), (188, 210, 213), (189, 212, 215), (190, 214, 217), (191, 216, 209), (192, 218, 223), (193, 219, 225), (194, 220, 226), (195, 221, 227), (196, 222, 224), (224, 227, 197), (224, 222, 227), (222, 195, 227), (227, 226, 197), (227, 221, 226), (221, 194, 226), (226, 225, 197), (226, 220, 225), (220, 193, 225), (225, 223, 197), (225, 219, 223), (219, 192, 223), (223, 224, 197), (223, 218, 224), (218, 196, 224), (209, 222, 196), (209, 216, 222), (216, 195, 222), (217, 221, 195), (217, 214, 221), (214, 194, 221), (215, 220, 194), (215, 212, 220), (212, 193, 220), (213, 219, 193), (213, 210, 219), (210, 192, 219), (211, 218, 192), (211, 208, 218), (208, 196, 218), (216, 217, 195), (216, 207, 217), (207, 190, 217), (214, 215, 194), (214, 206, 215), (206, 189, 215), (212, 213, 193), (212, 204, 213), (204, 188, 213), (210, 211, 192), (210, 200, 211), (200, 187, 211), (208, 209, 196), (208, 201, 209), (201, 191, 209), (202, 207, 191), (202, 205, 207), (205, 190, 207), (205, 206, 190), (205, 203, 206), (203, 189, 206), (203, 204, 189), (203, 198, 204), (198, 188, 204), (201, 202, 191), (201, 199, 202), (199, 186, 202), (198, 200, 188), (198, 199, 200), (199, 187, 200)])
me_cylinder_002.polygons.foreach_set('material_index', [0, 0, 0, 0, 0, 0, 0, 0, 0, 0, 0, 0, 0, 0, 0, 0, 0, 0, 0, 1, 1, 1, 1, 1, 1, 1, 1, 1, 1, 1, 1, 1, 1, 1, 1, 1, 1, 1, 1, 1, 1, 1, 1, 1, 1, 1, 1, 1, 1, 1, 1, 1, 1, 1, 1, 1, 1, 1, 1, 1, 1, 1, 1, 1, 1, 1, 1, 1, 1, 1, 1, 1, 1, 1, 1, 1, 1, 1, 1, 1, 1, 1, 1, 1, 1, 1, 1, 1, 1, 1, 1, 1, 1, 1, 1, 1, 1, 1, 1, 1, 1, 1, 1, 1, 1, 0, 0, 0, 0, 0, 0, 0, 0, 0, 0, 0, 0, 0, 0, 0, 0, 0, 0, 0, 2, 2, 2, 2, 2, 2, 2, 2, 2, 2, 2, 2, 2, 2, 2, 2, 2, 2, 2, 2, 2, 2, 2, 2, 2, 2, 2, 2, 2, 2, 2, 2, 2, 2, 2, 2, 2, 2, 2, 2, 2, 2, 2, 2, 2, 2, 2, 2, 2, 2, 2, 2, 2, 2, 2, 2, 2, 2, 2, 2, 2, 2, 2, 2, 2, 2, 2, 2, 2, 2, 2, 2, 2, 2, 2, 2, 2, 2, 2, 2, 3, 3, 3, 3, 3, 3, 3, 3, 3, 3, 3, 3, 3, 3, 3, 3, 3, 3, 3, 3, 3, 3, 3, 3, 3, 3, 3, 3, 3, 3, 3, 3, 3, 3, 3, 3, 3, 3, 3, 3, 3, 3, 3, 3, 3, 3, 3, 3, 3, 3, 3, 3, 3, 3, 3, 3, 3, 3, 3, 3, 3, 3, 3, 3, 3, 3, 3, 3, 3, 3, 3, 3, 3, 3, 3, 3, 3, 3, 3, 3])
me_cylinder_002.materials.append(mat_material_017)
me_cylinder_002.materials.append(mat_material_018)
me_cylinder_002.materials.append(mat_material_016)
me_cylinder_002.materials.append(mat_material_015)
me_cylinder_002.use_remesh_preserve_volume = False
me_cylinder_002.use_remesh_preserve_attributes = False
me_cylinder_002.use_mirror_vertex_groups = False
me_cylinder_002.update()
me_cylinder = bpy.data.meshes.new('Cylinder')
me_cylinder.from_pydata([(0.0, 1.0, -1.0), (0.0, 1.0, 1.0), (0.866, 0.5, -1.0), (0.866, 0.5, 1.0), (0.866, -0.5, -1.0), (0.866, -0.5, 1.0), (-8.742e-08, -1.0, -1.0), (-8.742e-08, -1.0, 1.0), (-0.866, -0.5, -1.0), (-0.866, -0.5, 1.0), (-0.866, 0.5, -1.0), (-0.866, 0.5, 1.0), (-0.5492, 0.3171, 1.0), (-0.5492, -0.04868, -1.0), (-0.5492, 0.3171, -1.0), (-0.5492, -0.3171, 1.0), (-0.5492, -0.3171, -1.0), (0.5492, 0.3171, 1.0), (0.5492, 0.3171, -1.0), (0.5492, -0.3171, 1.0), (0.5492, -0.3171, -1.0), (-2.248e-07, 0.6342, 1.0), (-2.248e-07, 0.6342, -1.0), (-3.075e-07, -0.6342, 1.0), (-3.075e-07, -0.6342, -1.0)], [], [(0, 1, 3, 2), (2, 3, 5, 4), (4, 5, 7, 6), (6, 7, 9, 8), (3, 17, 19, 23, 15, 9, 7, 5), (8, 9, 11, 10), (10, 11, 1, 0), (0, 2, 4, 20, 18, 22, 14, 13, 8, 10), (24, 23, 19, 20), (20, 19, 17, 18), (18, 17, 21, 22), (9, 15, 12, 21, 17, 3, 1, 11), (22, 21, 12, 14), (8, 13, 16, 24, 20, 4, 6), (16, 15, 23, 24), (14, 12, 15, 16, 13)])
me_cylinder.materials.append(mat_material_014)
me_cylinder.use_remesh_preserve_volume = False
me_cylinder.use_remesh_preserve_attributes = False
me_cylinder.use_mirror_vertex_groups = False
me_cylinder.update()
me_icosphere_003 = bpy.data.meshes.new('Icosphere.003')
me_icosphere_003.from_pydata([(0.0, 0.0, -1.0), (0.7236, -0.5257, -0.4472), (-0.2764, -0.8506, -0.4472), (-0.8944, 0.0, -0.4472), (-0.2764, 0.8506, -0.4472), (0.7236, 0.5257, -0.4472), (0.2764, -0.8506, 0.4472), (-0.7236, -0.5257, 0.4472), (-0.7236, 0.5257, 0.4472), (0.2764, 0.8506, 0.4472), (0.8944, 0.0, 0.4472), (0.0, 0.0, 1.0), (-0.1625, -0.5, -0.8507), (0.4253, -0.309, -0.8507), (0.2629, -0.809, -0.5257), (0.8506, 0.0, -0.5257), (0.4253, 0.309, -0.8507), (-0.5257, 0.0, -0.8507), (-0.6882, -0.5, -0.5257), (-0.1625, 0.5, -0.8507), (-0.6882, 0.5, -0.5257), (0.2629, 0.809, -0.5257), (0.9511, -0.309, 0.0), (0.9511, 0.309, 0.0), (0.0, -1.0, 0.0), (0.5878, -0.809, 0.0), (-0.9511, -0.309, 0.0), (-0.5878, -0.809, 0.0), (-0.5878, 0.809, 0.0), (-0.9511, 0.309, 0.0), (0.5878, 0.809, 0.0), (0.0, 1.0, 0.0), (0.6882, -0.5, 0.5257), (-0.2629, -0.809, 0.5257), (-0.8506, 0.0, 0.5257), (-0.2629, 0.809, 0.5257), (0.6882, 0.5, 0.5257), (0.1625, -0.5, 0.8507), (0.5257, 0.0, 0.8507), (-0.4253, -0.309, 0.8507), (-0.4253, 0.309, 0.8507), (0.1625, 0.5, 0.8507)], [], [(0, 13, 12), (1, 13, 15), (0, 12, 17), (0, 17, 19), (0, 19, 16), (1, 15, 22), (2, 14, 24), (3, 18, 26), (4, 20, 28), (5, 21, 30), (1, 22, 25), (2, 24, 27), (3, 26, 29), (4, 28, 31), (5, 30, 23), (6, 32, 37), (7, 33, 39), (8, 34, 40), (9, 35, 41), (10, 36, 38), (38, 41, 11), (38, 36, 41), (36, 9, 41), (41, 40, 11), (41, 35, 40), (35, 8, 40), (40, 39, 11), (40, 34, 39), (34, 7, 39), (39, 37, 11), (39, 33, 37), (33, 6, 37), (37, 38, 11), (37, 32, 38), (32, 10, 38), (23, 36, 10), (23, 30, 36), (30, 9, 36), (31, 35, 9), (31, 28, 35), (28, 8, 35), (29, 34, 8), (29, 26, 34), (26, 7, 34), (27, 33, 7), (27, 24, 33), (24, 6, 33), (25, 32, 6), (25, 22, 32), (22, 10, 32), (30, 31, 9), (30, 21, 31), (21, 4, 31), (28, 29, 8), (28, 20, 29), (20, 3, 29), (26, 27, 7), (26, 18, 27), (18, 2, 27), (24, 25, 6), (24, 14, 25), (14, 1, 25), (22, 23, 10), (22, 15, 23), (15, 5, 23), (16, 21, 5), (16, 19, 21), (19, 4, 21), (19, 20, 4), (19, 17, 20), (17, 3, 20), (17, 18, 3), (17, 12, 18), (12, 2, 18), (15, 16, 5), (15, 13, 16), (13, 0, 16), (12, 14, 2), (12, 13, 14), (13, 1, 14)])
me_icosphere_003.materials.append(mat_material_012)
me_icosphere_003.use_remesh_preserve_volume = False
me_icosphere_003.use_remesh_preserve_attributes = False
me_icosphere_003.use_mirror_vertex_groups = False
me_icosphere_003.update()
me_icosphere_002 = bpy.data.meshes.new('Icosphere.002')
me_icosphere_002.from_pydata([(-0.2479, 0.06185, -0.8359), (0.3389, 0.6905, -0.749), (0.2907, -0.8628, 0.5038), (0.434, 0.8086, 0.4799), (1.535, 0.8113, 0.5017), (2.024, -0.2725, 0.4809), (0.4925, -0.2901, -0.9866), (1.297, -0.3272, -0.8321), (0.747, -0.8453, -0.5167), (1.32, 0.2294, -0.8705), (-0.4154, -0.5, -0.5257), (2.23, -0.006705, 0.02547), (1.872, -0.809, 0.0), (-0.4538, -0.309, 0.0), (0.7677, -0.9495, -0.03219), (-0.7147, 0.5225, -0.348), (1.712, 0.809, 0.0), (0.2824, 0.9952, 0.04592), (-0.5521, 0.0, 0.5257), (0.8132, -0.5, 0.8507), (0.2609, 0.1986, 1.019), (-0.1639, -0.5862, 0.6332), (-0.269, 0.309, 0.8507)], [], [(6, 0, 1), (6, 1, 9), (7, 9, 11), (0, 10, 13), (1, 15, 17), (9, 1, 16), (7, 11, 12), (0, 13, 15), (9, 16, 11), (2, 5, 19), (3, 18, 22), (4, 3, 20), (5, 4, 20), (20, 3, 22), (22, 21, 20), (22, 18, 21), (21, 19, 20), (21, 2, 19), (19, 5, 20), (11, 4, 5), (11, 16, 4), (17, 3, 4), (15, 18, 3), (15, 13, 18), (13, 21, 18), (14, 2, 21), (12, 5, 2), (12, 11, 5), (16, 17, 4), (16, 1, 17), (17, 15, 3), (13, 14, 21), (13, 10, 14), (10, 8, 14), (14, 12, 2), (14, 8, 12), (8, 7, 12), (1, 0, 15), (0, 6, 10), (6, 8, 10), (7, 6, 9), (6, 7, 8)])
me_icosphere_002.materials.append(mat_material_010)
me_icosphere_002.use_remesh_preserve_volume = False
me_icosphere_002.use_remesh_preserve_attributes = False
me_icosphere_002.use_mirror_vertex_groups = False
me_icosphere_002.update()
me_icosphere_001 = bpy.data.meshes.new('Icosphere.001')
me_icosphere_001.from_pydata([(-0.2479, 0.06185, -0.8359), (0.3389, 0.6905, -0.749), (0.2907, -0.8628, 0.5038), (0.434, 0.8086, 0.4799), (1.535, 0.8113, 0.5017), (2.024, -0.2725, 0.4809), (0.4925, -0.2901, -0.9866), (1.297, -0.3272, -0.8321), (0.747, -0.8453, -0.5167), (1.32, 0.2294, -0.8705), (-0.4154, -0.5, -0.5257), (2.23, -0.006705, 0.02547), (1.872, -0.809, 0.0), (-0.4538, -0.309, 0.0), (0.7677, -0.9495, -0.03219), (-0.7147, 0.5225, -0.348), (1.712, 0.809, 0.0), (0.2824, 0.9952, 0.04592), (-0.5521, 0.0, 0.5257), (0.8132, -0.5, 0.8507), (0.2609, 0.1986, 1.019), (-0.1639, -0.5862, 0.6332), (-0.269, 0.309, 0.8507)], [], [(6, 0, 1), (6, 1, 9), (7, 9, 11), (0, 10, 13), (1, 15, 17), (9, 1, 16), (7, 11, 12), (0, 13, 15), (9, 16, 11), (2, 5, 19), (3, 18, 22), (4, 3, 20), (5, 4, 20), (20, 3, 22), (22, 21, 20), (22, 18, 21), (21, 19, 20), (21, 2, 19), (19, 5, 20), (11, 4, 5), (11, 16, 4), (17, 3, 4), (15, 18, 3), (15, 13, 18), (13, 21, 18), (14, 2, 21), (12, 5, 2), (12, 11, 5), (16, 17, 4), (16, 1, 17), (17, 15, 3), (13, 14, 21), (13, 10, 14), (10, 8, 14), (14, 12, 2), (14, 8, 12), (8, 7, 12), (1, 0, 15), (0, 6, 10), (6, 8, 10), (7, 6, 9), (6, 7, 8)])
me_icosphere_001.materials.append(mat_material_011)
me_icosphere_001.use_remesh_preserve_volume = False
me_icosphere_001.use_remesh_preserve_attributes = False
me_icosphere_001.use_mirror_vertex_groups = False
me_icosphere_001.update()
me_plane_008 = bpy.data.meshes.new('Plane.008')
me_plane_008.from_pydata([(-1.0, -1.0, 0.0), (1.0, -1.0, 0.0), (-1.0, 1.0, 0.0), (1.0, 1.0, 0.0)], [], [(0, 1, 3, 2)])
me_plane_008.materials.append(mat_material_009)
me_plane_008.use_remesh_preserve_volume = False
me_plane_008.use_remesh_preserve_attributes = False
me_plane_008.use_mirror_vertex_groups = False
me_plane_008.update()
me_plane_007 = bpy.data.meshes.new('Plane.007')
me_plane_007.from_pydata([(-1.0, -1.0, 0.0), (-0.9263, -2.757, 1.192e-07), (-1.0, 1.0, 0.0), (1.0, 1.0, 0.0), (0.2023, -2.225, 1.192e-07), (1.395, -1.011, 1.192e-07), (1.586, -0.07453, 1.192e-07), (2.417, 0.33, 1.192e-07), (-1.0, 1.0, 0.3911), (-1.0, -1.0, 0.3911), (-0.9263, -2.757, 0.3911), (0.2023, -2.225, 0.3911), (1.0, 1.0, 0.3911), (1.395, -1.011, 0.3911), (1.586, -0.07453, 0.3911), (2.417, 0.33, 0.3911)], [], [(2, 0, 1, 4, 5, 6, 7, 3), (8, 12, 15, 14, 13, 11, 10, 9), (3, 7, 15, 12), (6, 5, 13, 14), (2, 3, 12, 8), (4, 1, 10, 11), (7, 6, 14, 15), (5, 4, 11, 13), (1, 0, 9, 10), (0, 2, 8, 9)])
me_plane_007.materials.append(mat_material_008)
me_plane_007.use_remesh_preserve_volume = False
me_plane_007.use_remesh_preserve_attributes = False
me_plane_007.use_mirror_vertex_groups = False
me_plane_007.update()
me_plane_006 = bpy.data.meshes.new('Plane.006')
me_plane_006.from_pydata([(0.9787, -2.32, 1.192e-07), (1.0, -1.0, 0.0), (-1.0, 1.0, 0.0), (1.0, 1.0, 0.0), (0.4242, -2.34, 1.192e-07), (-1.455, -1.724, 1.192e-07), (-1.784, -1.262, 1.192e-07), (-2.811, -1.878, 0.0), (-4.033, -0.2761, 0.0), (-3.755, 0.09358, 0.0), (-4.135, 0.6276, 0.0), (-4.053, 1.038, 0.0), (0.4242, -2.34, 0.4732), (0.9787, -2.32, 0.4732), (1.0, -1.0, 0.4732), (1.0, 1.0, 0.4732), (-1.0, 1.0, 0.4732), (-1.455, -1.724, 0.4732), (-1.784, -1.262, 0.4732), (-2.811, -1.878, 0.4732), (-4.033, -0.2761, 0.4732), (-3.755, 0.09358, 0.4732), (-4.135, 0.6276, 0.4732), (-4.053, 1.038, 0.4732)], [], [(4, 0, 1, 3, 2, 11, 10, 9, 8, 7, 6, 5), (12, 17, 18, 19, 20, 21, 22, 23, 16, 15, 14, 13), (9, 10, 22, 21), (6, 7, 19, 18), (2, 3, 15, 16), (10, 11, 23, 22), (0, 4, 12, 13), (7, 8, 20, 19), (4, 5, 17, 12), (11, 2, 16, 23), (1, 0, 13, 14), (8, 9, 21, 20), (5, 6, 18, 17), (3, 1, 14, 15)])
me_plane_006.use_remesh_preserve_volume = False
me_plane_006.use_remesh_preserve_attributes = False
me_plane_006.use_mirror_vertex_groups = False
me_plane_006.update()
me_plane_005 = bpy.data.meshes.new('Plane.005')
me_plane_005.from_pydata([(-1.0, -1.0, -0.08872), (-1.0, 1.0, -0.08872), (1.0, 1.0, -0.08872), (4.906, 0.877, -0.08872), (5.244, 0.4186, -0.08872), (5.176, -0.09473, -0.08872), (4.363, -0.1101, -0.08872), (4.259, -0.727, -0.08872), (2.803, -0.9023, -0.08872), (2.993, -1.986, -0.08872), (0.9295, -3.245, -0.08872), (0.1118, -4.079, -0.08872), (-0.808, -4.356, -0.08872), (-1.009, -4.534, -0.08872), (-1.0, 1.0, 0.359), (-1.0, -1.0, 0.359), (1.0, 1.0, 0.359), (4.906, 0.877, 0.359), (5.244, 0.4186, 0.359), (5.176, -0.09473, 0.359), (4.363, -0.1101, 0.359), (4.259, -0.727, 0.359), (2.803, -0.9023, 0.359), (2.993, -1.986, 0.359), (0.9295, -3.245, 0.359), (0.1118, -4.079, 0.359), (-0.808, -4.356, 0.359), (-1.009, -4.534, 0.359)], [], [(1, 0, 13, 12, 11, 10, 9, 8, 7, 6, 5, 4, 3, 2), (14, 16, 17, 18, 19, 20, 21, 22, 23, 24, 25, 26, 27, 15), (12, 13, 27, 26), (5, 6, 20, 19), (13, 0, 15, 27), (6, 7, 21, 20), (4, 5, 19, 18), (7, 8, 22, 21), (8, 9, 23, 22), (0, 1, 14, 15), (9, 10, 24, 23), (1, 2, 16, 14), (10, 11, 25, 24), (2, 3, 17, 16), (11, 12, 26, 25), (3, 4, 18, 17)])
_ca = me_plane_005.color_attributes.new('Col', 'BYTE_COLOR', 'CORNER')
_ca.data.foreach_set('color', [1.0, 1.0, 1.0, 1.0, 1.0, 1.0, 1.0, 1.0, 1.0, 1.0, 1.0, 1.0, 1.0, 1.0, 1.0, 1.0, 1.0, 1.0, 1.0, 1.0, 1.0, 1.0, 1.0, 1.0, 1.0, 1.0, 1.0, 1.0, 1.0, 1.0, 1.0, 1.0, 1.0, 1.0, 1.0, 1.0, 1.0, 1.0, 1.0, 1.0, 1.0, 1.0, 1.0, 1.0, 1.0, 1.0, 1.0, 1.0, 1.0, 1.0, 1.0, 1.0, 1.0, 1.0, 1.0, 1.0, 1.0, 1.0, 1.0, 1.0, 1.0, 1.0, 1.0, 1.0, 1.0, 1.0, 1.0, 1.0, 1.0, 1.0, 1.0, 1.0, 1.0, 1.0, 1.0, 1.0, 1.0, 1.0, 1.0, 1.0, 1.0, 1.0, 1.0, 1.0, 1.0, 1.0, 1.0, 1.0, 1.0, 1.0, 1.0, 1.0, 1.0, 1.0, 1.0, 1.0, 1.0, 1.0, 1.0, 1.0, 1.0, 1.0, 1.0, 1.0, 1.0, 1.0, 1.0, 1.0, 1.0, 1.0, 1.0, 1.0, 1.0, 1.0, 1.0, 1.0, 1.0, 1.0, 1.0, 1.0, 1.0, 1.0, 1.0, 1.0, 1.0, 1.0, 1.0, 1.0, 1.0, 1.0, 1.0, 1.0, 1.0, 1.0, 1.0, 1.0, 1.0, 1.0, 1.0, 1.0, 1.0, 1.0, 1.0, 1.0, 1.0, 1.0, 1.0, 1.0, 1.0, 1.0, 1.0, 1.0, 1.0, 1.0, 1.0, 1.0, 1.0, 1.0, 1.0, 1.0, 1.0, 1.0, 1.0, 1.0, 1.0, 1.0, 1.0, 1.0, 1.0, 1.0, 1.0, 1.0, 1.0, 1.0, 1.0, 1.0, 1.0, 1.0, 1.0, 1.0, 1.0, 1.0, 1.0, 1.0, 1.0, 1.0, 1.0, 1.0, 1.0, 1.0, 1.0, 1.0, 1.0, 1.0, 1.0, 1.0, 1.0, 1.0, 1.0, 1.0, 1.0, 1.0, 1.0, 1.0, 1.0, 1.0, 1.0, 1.0, 1.0, 1.0, 1.0, 1.0, 1.0, 1.0, 1.0, 1.0, 1.0, 1.0, 1.0, 1.0, 1.0, 1.0, 1.0, 1.0, 1.0, 1.0, 1.0, 1.0, 1.0, 1.0, 1.0, 1.0, 1.0, 1.0, 1.0, 1.0, 1.0, 1.0, 1.0, 1.0, 1.0, 1.0, 1.0, 1.0, 1.0, 1.0, 1.0, 1.0, 1.0, 1.0, 1.0, 1.0, 1.0, 1.0, 1.0, 1.0, 1.0, 1.0, 1.0, 1.0, 1.0, 1.0, 1.0, 1.0, 1.0, 1.0, 1.0, 1.0, 1.0, 1.0, 1.0, 1.0, 1.0, 1.0, 1.0, 1.0, 1.0, 1.0, 1.0, 1.0, 1.0, 1.0, 1.0, 1.0, 1.0, 1.0, 1.0, 1.0, 1.0, 1.0, 1.0, 1.0, 1.0, 1.0, 1.0, 1.0, 1.0, 1.0, 1.0, 1.0, 1.0, 1.0, 1.0, 1.0, 1.0, 1.0, 1.0, 1.0, 1.0, 1.0, 1.0, 1.0, 1.0, 1.0, 1.0, 1.0, 1.0, 1.0, 1.0, 1.0, 1.0, 1.0, 1.0, 1.0, 1.0, 1.0, 1.0, 1.0, 1.0, 1.0, 1.0, 1.0, 1.0, 1.0, 1.0, 1.0])
me_plane_005.materials.append(mat_material_007)
me_plane_005.use_remesh_preserve_volume = False
me_plane_005.use_remesh_preserve_attributes = False
me_plane_005.use_mirror_vertex_groups = False
me_plane_005.update()
me_plane_004 = bpy.data.meshes.new('Plane.004')
me_plane_004.from_pydata([(0.1675, -2.588, 4.013e-07), (0.3513, -3.323, 3.541e-07), (1.013, -3.691, 1.843e-07), (1.0, 0.8531, 0.0), (-1.726, -2.036, 8.874e-07), (-2.685, -2.635, 4.768e-07), (-3.622, -2.029, 4.768e-07), (-4.78, -0.4851, 4.768e-07), (-4.358, 0.1214, 4.768e-07), (-4.688, 0.5993, 4.768e-07), (-4.532, 0.899, 4.768e-07), (0.7239, 0.8663, 4.768e-07), (0.1675, -2.588, 0.4806), (0.3513, -3.323, 0.4806), (1.013, -3.691, 0.4806), (1.0, 0.8531, 0.4806), (-1.726, -2.036, 0.4806), (-2.685, -2.635, 0.4806), (-3.622, -2.029, 0.4806), (-4.78, -0.4851, 0.4806), (-4.358, 0.1214, 0.4806), (-4.688, 0.5993, 0.4806), (-4.532, 0.899, 0.4806), (0.7239, 0.8663, 0.4806)], [], [(0, 4, 5, 6, 7, 8, 9, 10, 11, 3, 2, 1), (12, 13, 14, 15, 23, 22, 21, 20, 19, 18, 17, 16), (10, 9, 21, 22), (7, 6, 18, 19), (2, 3, 15, 14), (11, 10, 22, 23), (4, 0, 12, 16), (8, 7, 19, 20), (5, 4, 16, 17), (3, 11, 23, 15), (0, 1, 13, 12), (9, 8, 20, 21), (6, 5, 17, 18), (1, 2, 14, 13)])
me_plane_004.materials.append(mat_material_005)
me_plane_004.use_remesh_preserve_volume = False
me_plane_004.use_remesh_preserve_attributes = False
me_plane_004.use_mirror_vertex_groups = False
me_plane_004.update()
me_plane_003 = bpy.data.meshes.new('Plane.003')
me_plane_003.from_pydata([(-2.396, 1.022, 0.0), (-2.396, -0.719, 0.0), (-0.3365, 1.022, 0.0), (-1.884, -0.6411, 0.0), (-1.655, -0.3183, 0.0), (-1.427, -0.1347, 0.0), (-1.043, 0.07124, 0.0), (-1.116, 0.3328, 0.0), (-0.6315, 0.4608, 0.0), (-0.2531, 0.739, 0.0), (-0.3365, 1.022, 0.1526), (-2.396, 1.022, 0.1526), (-2.396, -0.719, 0.1526), (-1.884, -0.6411, 0.1526), (-1.655, -0.3183, 0.1526), (-1.427, -0.1347, 0.1526), (-1.043, 0.07124, 0.1526), (-1.116, 0.3328, 0.1526), (-0.6315, 0.4608, 0.1526), (-0.2531, 0.739, 0.1526)], [], [(1, 0, 2, 9, 8, 7, 6, 5, 4, 3), (12, 13, 14, 15, 16, 17, 18, 19, 10, 11), (9, 2, 10, 19), (6, 7, 17, 16), (3, 4, 14, 13), (2, 0, 11, 10), (7, 8, 18, 17), (4, 5, 15, 14), (0, 1, 12, 11), (8, 9, 19, 18), (5, 6, 16, 15), (1, 3, 13, 12)])
me_plane_003.materials.append(mat_material_006)
me_plane_003.use_remesh_preserve_volume = False
me_plane_003.use_remesh_preserve_attributes = False
me_plane_003.use_mirror_vertex_groups = False
me_plane_003.update()
me_plane_002 = bpy.data.meshes.new('Plane.002')
me_plane_002.from_pydata([(-1.0, -2.165, 0.0), (5.584, -2.165, 0.0), (-1.0, 1.0, 0.0), (5.584, 1.0, 0.0), (5.584, -1.888, 0.0), (-0.3101, -1.989, 0.0), (-0.1361, -1.65, 0.0), (0.5418, -1.485, 0.0), (0.9906, -1.696, 0.0), (1.348, -1.302, 0.0), (1.559, -0.7984, 0.0), (1.284, -0.5602, 0.0), (2.172, -0.148, 0.0), (3.272, -0.3221, 0.0), (3.226, -0.6976, 0.0), (3.821, -0.8808, 0.0), (4.215, -0.5785, 0.0), (4.939, -0.7617, 0.0), (5.021, -1.192, 0.0), (5.333, -1.614, 0.0), (-1.0, 1.0, 0.2017), (-1.0, -2.165, 0.2017), (5.584, -1.888, 0.2017), (5.584, 1.0, 0.2017), (5.584, -2.165, 0.2017), (-0.3101, -1.989, 0.2017), (-0.1361, -1.65, 0.2017), (0.5418, -1.485, 0.2017), (0.9906, -1.696, 0.2017), (1.348, -1.302, 0.2017), (1.559, -0.7984, 0.2017), (1.284, -0.5602, 0.2017), (2.172, -0.148, 0.2017), (3.272, -0.3221, 0.2017), (3.226, -0.6976, 0.2017), (3.821, -0.8808, 0.2017), (4.215, -0.5785, 0.2017), (4.939, -0.7617, 0.2017), (5.021, -1.192, 0.2017), (5.333, -1.614, 0.2017)], [], [(5, 0, 2, 3, 4, 19, 18, 17, 16, 15, 14, 13, 12, 11, 10, 9, 8, 7, 6), (25, 26, 27, 28, 29, 30, 31, 32, 33, 34, 35, 36, 37, 38, 39, 22, 23, 20, 21), (11, 12, 32, 31), (0, 5, 25, 21), (19, 4, 22, 39), (12, 13, 33, 32), (5, 6, 26, 25), (13, 14, 34, 33), (6, 7, 27, 26), (14, 15, 35, 34), (7, 8, 28, 27), (2, 0, 21, 20), (15, 16, 36, 35), (8, 9, 29, 28), (4, 3, 23, 22), (16, 17, 37, 36), (9, 10, 30, 29), (3, 2, 20, 23), (17, 18, 38, 37), (10, 11, 31, 30), (1, 4, 22, 24), (18, 19, 39, 38)])
me_plane_002.materials.append(mat_material_004)
me_plane_002.use_remesh_preserve_volume = False
me_plane_002.use_remesh_preserve_attributes = False
me_plane_002.use_mirror_vertex_groups = False
me_plane_002.update()
me_plane_001 = bpy.data.meshes.new('Plane.001')
me_plane_001.from_pydata([(-1.0, -1.0, 0.0), (1.0, -1.0, 0.0), (-1.0, 1.0, 0.0), (1.0, 1.0, 0.0), (-0.4064, -0.09869, 0.0), (-0.3027, -0.01493, 0.0), (-0.1272, 0.04092, 0.0), (0.03638, 0.02895, 0.0), (0.18, 0.009007, 0.0), (0.3116, -0.03886, 0.0), (0.4073, -0.1426, 0.0), (0.4432, -0.2223, 0.0), (0.3874, -0.338, 0.0), (0.2996, -0.4298, 0.0), (0.1919, -0.3779, 0.0), (0.09621, -0.3859, 0.0), (0.0284, -0.2742, 0.0), (-0.01547, -0.3141, 0.0), (-0.1272, -0.3021, 0.0), (-0.171, -0.3779, 0.0), (-0.2867, -0.4816, 0.0), (-0.4303, -0.4178, 0.0), (-0.5141, -0.35, 0.0), (-0.5061, -0.2064, 0.0), (-0.4941, -0.1226, 0.0), (-0.4064, -0.09869, -0.04654), (-0.3027, -0.01493, -0.04654), (-0.1272, 0.04092, -0.04654), (0.03638, 0.02895, -0.04654), (0.18, 0.009007, -0.04654), (0.3116, -0.03886, -0.04654), (0.4073, -0.1426, -0.04654), (0.4432, -0.2223, -0.04654), (0.3874, -0.338, -0.04654), (0.2996, -0.4298, -0.04654), (0.1919, -0.3779, -0.04654), (0.09621, -0.3859, -0.04654), (0.0284, -0.2742, -0.04654), (-0.01547, -0.3141, -0.04654), (-0.1272, -0.3021, -0.04654), (-0.171, -0.3779, -0.04654), (-0.2867, -0.4816, -0.04654), (-0.4303, -0.4178, -0.04654), (-0.5141, -0.35, -0.04654), (-0.5061, -0.2064, -0.04654), (-0.4941, -0.1226, -0.04654), (-1.0, 1.0, -0.1068), (-1.0, -1.0, -0.1068), (1.0, -1.0, -0.1068), (1.0, 1.0, -0.1068)], [], [(0, 22, 21, 20, 19, 18, 17, 16, 15, 14, 13, 12, 11, 1), (12, 33, 32, 11), (23, 22, 0, 2, 3, 1, 11, 10, 9, 8, 7, 6, 5, 4, 24), (43, 44, 45, 25, 26, 27, 28, 29, 30, 31, 32, 33, 34, 35, 36, 37, 38, 39, 40, 41, 42), (5, 26, 25, 4), (20, 41, 40, 19), (13, 34, 33, 12), (6, 27, 26, 5), (21, 42, 41, 20), (14, 35, 34, 13), (7, 28, 27, 6), (22, 43, 42, 21), (15, 36, 35, 14), (8, 29, 28, 7), (23, 44, 43, 22), (16, 37, 36, 15), (9, 30, 29, 8), (24, 45, 44, 23), (17, 38, 37, 16), (10, 31, 30, 9), (4, 25, 45, 24), (18, 39, 38, 17), (11, 32, 31, 10), (19, 40, 39, 18), (3, 2, 46, 49), (0, 1, 48, 47), (1, 3, 49, 48), (2, 0, 47, 46), (46, 47, 48, 49)])
me_plane_001.use_remesh_preserve_volume = False
me_plane_001.use_remesh_preserve_attributes = False
me_plane_001.use_mirror_vertex_groups = False
me_plane_001.update()

# ---- objects
ob_cone_001 = bpy.data.objects.new('Cone.001', me_cone_009)
ob_icosphere_004 = bpy.data.objects.new('Icosphere.004', me_icosphere_007)
ob_plane_010 = bpy.data.objects.new('Plane.010', me_plane_012)
ob_plane_009 = bpy.data.objects.new('Plane.009', me_plane_011)
ob_cone_000 = bpy.data.objects.new('Cone.000', me_cone_008)
ob_cone_007 = bpy.data.objects.new('Cone.007', me_cone_007)
ob_cylinder_005 = bpy.data.objects.new('Cylinder.005', me_cylinder_010)
ob_cylinder_004 = bpy.data.objects.new('Cylinder.004', me_cylinder_009)
ob_cylinder_003 = bpy.data.objects.new('Cylinder.003', me_cylinder_008)
ob_plane_008 = bpy.data.objects.new('Plane.008', me_plane_009)
ob_cylinder_002 = bpy.data.objects.new('Cylinder.002', me_cylinder_006)
ob_icosphere_003 = bpy.data.objects.new('Icosphere.003', me_icosphere_006)
ob_cylinder_001 = bpy.data.objects.new('Cylinder.001', me_cylinder_002)
ob_cylinder = bpy.data.objects.new('Cylinder', me_cylinder)
ob_icosphere_002 = bpy.data.objects.new('Icosphere.002', me_icosphere_003)
ob_icosphere_001 = bpy.data.objects.new('Icosphere.001', me_icosphere_002)
ob_icosphere = bpy.data.objects.new('Icosphere', me_icosphere_001)
ob_plane_007 = bpy.data.objects.new('Plane.007', me_plane_008)
ob_plane_006 = bpy.data.objects.new('Plane.006', me_plane_007)
ob_plane_005 = bpy.data.objects.new('Plane.005', me_plane_006)
ob_plane_004 = bpy.data.objects.new('Plane.004', me_plane_005)
ob_plane_003 = bpy.data.objects.new('Plane.003', me_plane_004)
ob_plane_002 = bpy.data.objects.new('Plane.002', me_plane_003)
ob_plane_001 = bpy.data.objects.new('Plane.001', me_plane_002)
ob_sun = bpy.data.objects.new('Sun', light_sun)
ob_plane = bpy.data.objects.new('Plane', me_plane_001)
ob_camera = bpy.data.objects.new('Camera', cam_camera)

# ---- transforms, parenting, visibility, modifiers, constraints
ob_cone_001.location = (6.515, -6.837, 1.849)
ob_cone_001.scale = (0.2079, 0.2079, 0.1087)
ob_cone_001.lineart.crease_threshold = 0.0
ob_icosphere_004.location = (4.868, -6.828, 1.354)
ob_icosphere_004.rotation_euler = (4.106e-09, 0.2441, -1.409)
ob_icosphere_004.scale = (0.1387, 0.1387, 0.1387)
ob_icosphere_004.lineart.crease_threshold = 0.0
ob_plane_010.location = (4.68, -4.669, 0.6537)
ob_plane_010.scale = (2.891, 2.891, 2.891)
ob_plane_010.lineart.crease_threshold = 0.0
ob_plane_009.location = (4.441, -4.441, 0.04592)
ob_plane_009.scale = (3.16, 3.16, 3.16)
ob_plane_009.lineart.crease_threshold = 0.0
ob_cone_000.location = (4.244, 6.549, 2.575)
ob_cone_000.rotation_euler = (0.0, -0.0, 0.3288)
ob_cone_000.scale = (0.2741, 0.2741, 0.1434)
ob_cone_000.lineart.crease_threshold = 0.0
ob_cone_007.location = (6.515, 5.264, 2.69)
ob_cone_007.scale = (0.3575, 0.3575, 0.187)
ob_cone_007.lineart.crease_threshold = 0.0
ob_cylinder_005.location = (0.6363, 6.497, 0.7952)
ob_cylinder_005.rotation_euler = (0.1107, 0.00388, 3.057)
ob_cylinder_005.scale = (0.1861, 0.1861, 0.5073)
ob_cylinder_005.lineart.crease_threshold = 0.0
ob_cylinder_004.location = (4.431, -4.523, -0.1608)
ob_cylinder_004.rotation_euler = (0.0003083, 0.002297, -1.594)
ob_cylinder_004.scale = (0.3143, 0.3143, 0.8564)
ob_cylinder_004.lineart.crease_threshold = 0.0
ob_cylinder_003.location = (2.332, -4.331, 0.1197)
ob_cylinder_003.scale = (0.2716, 0.2716, 0.7402)
ob_cylinder_003.lineart.crease_threshold = 0.0
ob_plane_008.location = (0.0, 0.0, -0.1884)
ob_plane_008.scale = (7.687, 7.687, 7.687)
ob_plane_008.lineart.crease_threshold = 0.0
ob_cylinder_002.location = (-2.708, -5.624, 0.2703)
ob_cylinder_002.rotation_euler = (0.0009814, 4.712, 0.0)
ob_cylinder_002.scale = (0.5246, 0.5246, 1.12)
ob_cylinder_002.lineart.crease_threshold = 0.0
ob_icosphere_003.location = (-3.236, 2.817, 0.6642)
ob_icosphere_003.rotation_euler = (-1.009e-08, 0.06449, -0.3548)
ob_icosphere_003.scale = (0.3763, 0.3833, 0.2465)
ob_icosphere_003.lineart.crease_threshold = 0.0
ob_cylinder_001.location = (0.9284, 2.934, 0.8385)
ob_cylinder_001.rotation_euler = (2.575e-08, 0.7179, -0.4804)
ob_cylinder_001.scale = (0.07969, 0.07969, 0.1705)
ob_cylinder_001.lineart.crease_threshold = 0.0
ob_cylinder.location = (-4.727, -0.8, -0.02417)
ob_cylinder.rotation_euler = (1.571, 1.571, 0.0)
ob_cylinder.scale = (0.6011, 0.6011, 0.6011)
ob_cylinder.lineart.crease_threshold = 0.0
ob_icosphere_002.location = (-4.75, 0.2116, -0.02014)
ob_icosphere_002.lineart.crease_threshold = 0.0
ob_icosphere_001.location = (-1.505, 2.425, 0.1147)
ob_icosphere_001.rotation_euler = (4.106e-09, 0.2441, -1.409)
ob_icosphere_001.scale = (0.1387, 0.1387, 0.1387)
ob_icosphere_001.lineart.crease_threshold = 0.0
ob_icosphere.location = (-3.825, 6.501, 1.767)
ob_icosphere.rotation_euler = (4.106e-09, 0.2441, 3.347e-08)
ob_icosphere.scale = (0.2026, 0.2026, 0.2026)
ob_icosphere.lineart.crease_threshold = 0.0
ob_plane_007.location = (0.0, -0.8342, -0.2107)
ob_plane_007.scale = (4.172, 4.172, 4.172)
ob_plane_007.lineart.crease_threshold = 0.0
ob_plane_006.location = (-6.649, 6.544, 1.721)
ob_plane_006.lineart.crease_threshold = 0.0
ob_plane_005.location = (6.597, 6.404, 1.211)
ob_plane_005.lineart.crease_threshold = 0.0
ob_plane_004.location = (-6.638, 6.55, 1.264)
ob_plane_004.lineart.crease_threshold = 0.0
ob_plane_003.location = (6.618, 6.567, 0.6012)
ob_plane_003.lineart.crease_threshold = 0.0
ob_plane_002.location = (0.0, 4.305, 0.5952)
ob_plane_002.scale = (3.189, 3.189, 3.189)
ob_plane_002.lineart.crease_threshold = 0.0
ob_plane_001.location = (-5.338, 5.254, 0.03549)
ob_plane_001.scale = (2.325, 2.325, 2.325)
ob_plane_001.lineart.crease_threshold = 0.0
ob_sun.location = (0.0, 14.94, 19.06)
ob_sun.rotation_euler = (-0.8012, -8.338e-17, 5.409e-17)
ob_sun.lineart.crease_threshold = 0.0
ob_plane.location = (0.0, 0.0, 0.0)
ob_plane.scale = (7.687, 7.687, 7.687)
ob_plane.lineart.crease_threshold = 0.0
ob_camera.location = (-23.03, -20.9, 20.26)
ob_camera.rotation_euler = (1.004, 2.534e-06, -0.8301)
ob_camera.lock_rotations_4d = False
ob_camera.empty_display_type = 'ARROWS'
ob_camera.color = (0.0, 0.0, 0.0, 0.0)
ob_camera.display_type = 'WIRE'
ob_camera.lineart.crease_threshold = 0.0

# ---- collection membership
col_collection_1.objects.link(ob_cone_001)
col_collection_1.objects.link(ob_icosphere_004)
col_collection_1.objects.link(ob_plane_010)
col_collection_1.objects.link(ob_plane_009)
col_collection_1.objects.link(ob_cone_000)
col_collection_1.objects.link(ob_cone_007)
col_collection_1.objects.link(ob_cylinder_005)
col_collection_1.objects.link(ob_cylinder_004)
col_collection_1.objects.link(ob_cylinder_003)
col_collection_1.objects.link(ob_plane_008)
col_collection_1.objects.link(ob_cylinder_002)
col_collection_1.objects.link(ob_icosphere_003)
col_collection_1.objects.link(ob_cylinder_001)
col_collection_1.objects.link(ob_cylinder)
col_collection_1.objects.link(ob_icosphere_002)
col_collection_1.objects.link(ob_icosphere_001)
col_collection_1.objects.link(ob_icosphere)
col_collection_1.objects.link(ob_plane_007)
col_collection_1.objects.link(ob_plane_006)
col_collection_1.objects.link(ob_plane_005)
col_collection_1.objects.link(ob_plane_004)
col_collection_1.objects.link(ob_plane_003)
col_collection_1.objects.link(ob_plane_002)
col_collection_1.objects.link(ob_plane_001)
col_collection_1.objects.link(ob_sun)
col_collection_1.objects.link(ob_plane)
col_collection_1.objects.link(ob_camera)

# ---- scene / render settings (as saved in the file)
scene.camera = ob_camera
scene.frame_start = 1; scene.frame_end = 250; scene.frame_set(1)
scene.render.engine = 'CYCLES'
scene.render.image_settings.color_depth = '16'
scene.render.resolution_x = 1280
scene.render.resolution_y = 720
scene.render.dither_intensity = 0.0
scene.cycles.use_denoising = False
scene.cycles.samples = 1024
scene.cycles.sampling_pattern = 'TABULATED_SOBOL'
scene.cycles.use_adaptive_sampling = False
scene.cycles.use_light_tree = False
scene.cycles.blur_glossy = 0.0
scene.cycles.sample_clamp_indirect = 0.0
scene.view_settings.view_transform = 'Standard'
bpy.context.view_layer.update()
